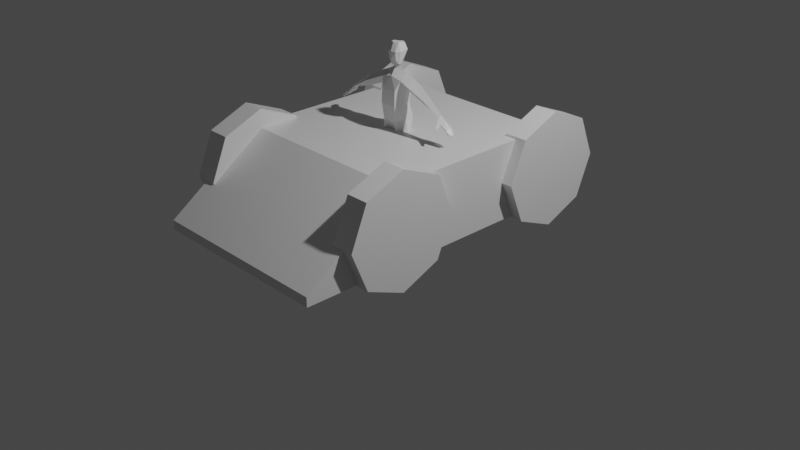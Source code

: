 # Source: vehicle_setup01.blend  (saved by Blender 2.80.75; exported with 4.5.12 LTS)
import bpy
from mathutils import Matrix  # noqa: F401  (used for matrix-valued properties, if any)

bpy.ops.wm.read_factory_settings(use_empty=True)
scene = bpy.context.scene
scene.name = 'Scene'

# ---- collections
col_collection = bpy.data.collections.new('Collection'); scene.collection.children.link(col_collection)

# ---- materials (node trees are filled in below, after node groups)
mat_material = bpy.data.materials.new('Material')
mat_material.alpha_threshold = 0.0
mat_material.use_transparent_shadow = False
mat_material.line_color = (0.0, 0.0, 0.0, 1.0)
mat_material_001 = bpy.data.materials.new('Material.001')
mat_material_001.alpha_threshold = 0.0
mat_material_001.use_transparent_shadow = False
mat_material_001.line_color = (0.0, 0.0, 0.0, 1.0)

# ---- material node trees
mat_material.use_nodes = True; mat_material.node_tree.nodes.clear()
_N = mat_material.node_tree.nodes; _L = mat_material.node_tree.links
n0 = _N.new('ShaderNodeOutputMaterial'); n0.name = 'Material Output'; n0.location = (300, 300)
n1 = _N.new('ShaderNodeBsdfPrincipled'); n1.name = 'Principled BSDF'; n1.location = (10, 300)
n1.distribution = 'GGX'
n1.subsurface_method = 'BURLEY'
n1.inputs[2].default_value = 0.4
n1.inputs[3].default_value = 1.45
n1.inputs[27].default_value = (0.0, 0.0, 0.0, 1.0)
n1.inputs[28].default_value = 1.0
_L.new(n1.outputs[0], n0.inputs[0])
n0.is_active_output = True
mat_material_001.use_nodes = True; mat_material_001.node_tree.nodes.clear()
_N = mat_material_001.node_tree.nodes; _L = mat_material_001.node_tree.links
n0 = _N.new('ShaderNodeOutputMaterial'); n0.name = 'Material Output'; n0.location = (300, 300)
n1 = _N.new('ShaderNodeBsdfPrincipled'); n1.name = 'Principled BSDF'; n1.location = (10, 300)
n1.distribution = 'GGX'
n1.subsurface_method = 'BURLEY'
n1.inputs[2].default_value = 0.4
n1.inputs[3].default_value = 1.45
n1.inputs[27].default_value = (0.0, 0.0, 0.0, 1.0)
n1.inputs[28].default_value = 1.0
_L.new(n1.outputs[0], n0.inputs[0])
n0.is_active_output = True

# ---- world
world_world = bpy.data.worlds.new('World'); scene.world = world_world
world_world.use_nodes = True; world_world.node_tree.nodes.clear()
_N = world_world.node_tree.nodes; _L = world_world.node_tree.links
n0 = _N.new('ShaderNodeOutputWorld'); n0.name = 'World Output'; n0.location = (300, 300)
n1 = _N.new('ShaderNodeBackground'); n1.name = 'Background'; n1.location = (10, 300)
n1.inputs[0].default_value = (0.05088, 0.05088, 0.05088, 1.0)
_L.new(n1.outputs[0], n0.inputs[0])
n0.is_active_output = True
world_world.color = (0.05088, 0.05088, 0.05088)
world_world.use_sun_shadow = False
world_world.sun_shadow_jitter_overblur = 0.0

# ---- cameras
cam_camera = bpy.data.cameras.new('Camera')
cam_camera.clip_end = 100.0
cam_camera.ortho_scale = 7.314

# ---- lights
light_light = bpy.data.lights.new('Light', 'POINT')
light_light.transmission_factor = 0.0
light_light.energy = 1000.0
light_light.shadow_soft_size = 0.1
light_light.shadow_maximum_resolution = 0.006
light_light.use_absolute_resolution = True

# ---- meshes
me_cube = bpy.data.meshes.new('Cube')
me_cube.from_pydata([(0.88, -1.424, 0.1757), (0.88, -1.0, -2.384e-07), (0.88, -0.5757, 0.1757), (1.12, -1.424, 0.1757), (1.12, -1.0, -2.384e-07), (1.12, -0.5757, 0.1757), (0.88, -1.6, 0.6), (0.88, -1.424, 1.024), (0.88, -1.0, 1.2), (0.88, -0.5757, 1.024), (1.12, -1.6, 0.6), (1.12, -1.424, 1.024), (1.12, -1.0, 1.2), (1.12, -0.5757, 1.024), (1.12, -1.424, 0.6), (1.12, -1.0, 0.6), (1.12, -0.5757, 0.6), (1.12, -0.4, 0.6), (0.88, -1.424, 0.6), (0.88, -1.0, 0.6), (0.88, -0.5757, 0.6), (0.88, -0.4, 0.6), (-1.12, 0.5757, 0.1757), (-1.12, 1.0, -2.384e-07), (-1.12, 1.424, 0.1757), (-0.88, 0.5757, 0.1757), (-0.88, 1.0, -2.384e-07), (-0.88, 1.424, 0.1757), (-1.12, 0.4, 0.6), (-1.12, 0.5757, 1.024), (-1.12, 1.0, 1.2), (-1.12, 1.424, 1.024), (-0.88, 0.4, 0.6), (-0.88, 0.5757, 1.024), (-0.88, 1.0, 1.2), (-0.88, 1.424, 1.024), (-0.88, 0.5757, 0.6), (-0.88, 1.0, 0.6), (-0.88, 1.424, 0.6), (-0.88, 1.6, 0.6), (-1.12, 0.5757, 0.6), (-1.12, 1.0, 0.6), (-1.12, 1.424, 0.6), (-1.12, 1.6, 0.6), (-1.12, -0.4, 0.6), (-1.12, -0.5757, 0.6), (-1.12, -1.0, 0.6), (-1.12, -1.424, 0.6), (-0.88, -0.4, 0.6), (-0.88, -0.5757, 0.6), (-0.88, -1.0, 0.6), (-0.88, -1.424, 0.6), (-0.88, -0.5757, 1.024), (-0.88, -1.0, 1.2), (-0.88, -1.424, 1.024), (-0.88, -1.6, 0.6), (-1.12, -0.5757, 1.024), (-1.12, -1.0, 1.2), (-1.12, -1.424, 1.024), (-1.12, -1.6, 0.6), (-0.88, -0.5757, 0.1757), (-0.88, -1.0, -2.384e-07), (-0.88, -1.424, 0.1757), (-1.12, -0.5757, 0.1757), (-1.12, -1.0, -2.384e-07), (-1.12, -1.424, 0.1757), (0.88, 1.6, 0.6), (0.88, 1.424, 0.6), (0.88, 1.0, 0.6), (0.88, 0.5757, 0.6), (1.12, 1.6, 0.6), (1.12, 1.424, 0.6), (1.12, 1.0, 0.6), (1.12, 0.5757, 0.6), (1.12, 1.424, 1.024), (1.12, 1.0, 1.2), (1.12, 0.5757, 1.024), (1.12, 0.4, 0.6), (0.88, 1.424, 1.024), (0.88, 1.0, 1.2), (0.88, 0.5757, 1.024), (0.88, 0.4, 0.6), (1.12, 1.424, 0.1757), (1.12, 1.0, -2.384e-07), (1.12, 0.5757, 0.1757), (0.88, 1.424, 0.1757), (0.88, 1.0, -2.384e-07), (0.88, 0.5757, 0.1757), (-1.0, -2.0, 0.2), (-1.0, -2.0, 0.3), (1.0, -2.0, 0.2), (1.0, -2.0, 0.3), (1.0, 1.0, 1.0), (1.0, 1.0, 0.2), (1.0, -1.0, 1.0), (1.0, -1.0, 0.2), (-1.0, 1.0, 1.0), (-1.0, 1.0, 0.2), (-1.0, -1.0, 1.0), (-1.0, -1.0, 0.2)], [], [(21, 2, 5, 17), (1, 0, 3, 4), (2, 1, 4, 5), (0, 6, 10, 3), (5, 4, 15, 16), (3, 10, 14), (17, 5, 16), (4, 3, 14, 15), (2, 21, 20), (0, 1, 19, 18), (1, 2, 20, 19), (6, 0, 18), (21, 17, 13, 9), (8, 12, 11, 7), (9, 13, 12, 8), (7, 11, 10, 6), (13, 16, 15, 12), (11, 14, 10), (17, 16, 13), (12, 15, 14, 11), (9, 20, 21), (7, 18, 19, 8), (8, 19, 20, 9), (6, 18, 7), (23, 22, 25, 26), (24, 23, 26, 27), (34, 37, 36, 33), (27, 26, 37, 38), (33, 36, 32), (43, 24, 27, 39), (43, 39, 35, 31), (30, 41, 42, 31), (57, 46, 45, 56), (59, 47, 58), (31, 35, 34, 30), (25, 32, 36), (31, 42, 43), (22, 28, 32, 25), (29, 40, 41, 30), (30, 34, 33, 29), (29, 33, 32, 28), (26, 25, 36, 37), (23, 24, 42, 41), (24, 43, 42), (28, 40, 29), (39, 27, 38), (35, 38, 37, 34), (22, 23, 41, 40), (39, 38, 35), (28, 22, 40), (52, 49, 50, 53), (44, 48, 52, 56), (64, 63, 45, 46), (56, 45, 44), (56, 52, 53, 57), (57, 53, 54, 58), (58, 47, 46, 57), (59, 65, 47), (53, 50, 51, 54), (58, 54, 55, 59), (48, 49, 52), (54, 51, 55), (81, 69, 80), (64, 65, 62, 61), (79, 68, 67, 78), (44, 63, 60, 48), (60, 61, 50, 49), (63, 44, 45), (65, 59, 55, 62), (48, 60, 49), (74, 71, 72, 75), (80, 69, 68, 79), (80, 76, 77, 81), (70, 71, 74), (79, 75, 76, 80), (87, 86, 68, 69), (81, 87, 69), (83, 84, 73, 72), (66, 70, 74, 78), (85, 66, 67), (70, 82, 71), (86, 85, 67, 68), (78, 74, 75, 79), (61, 62, 51, 50), (75, 72, 73, 76), (65, 64, 46, 47), (76, 73, 77), (62, 55, 51), (78, 67, 66), (63, 64, 61, 60), (82, 83, 72, 71), (98, 99, 88, 89), (99, 95, 90, 88), (84, 77, 73), (92, 96, 98, 94), (66, 85, 82, 70), (90, 91, 89, 88), (97, 93, 95, 99), (87, 81, 77, 84), (94, 98, 89, 91), (85, 86, 83, 82), (86, 87, 84, 83), (97, 96, 92, 93), (95, 94, 91, 90), (99, 98, 96, 97), (93, 92, 94, 95)])
_uv = me_cube.uv_layers.new(name='UVMap')
_uv.uv.foreach_set('vector', [0.0, 0.0, 0.0, 0.0, 0.0, 0.0, 0.0, 0.0, 0.0, 0.0, 0.0, 0.0, 0.0, 0.0, 0.0, 0.0, 0.0, 0.0, 0.0, 0.0, 0.0, 0.0, 0.0, 0.0, 0.0, 0.0, 0.0, 0.0, 0.0, 0.0, 0.0, 0.0, 0.0, 0.0, 0.0, 0.0, 0.0, 0.0, 0.0, 0.0, 0.0, 0.0, 0.0, 0.0, 0.0, 0.0, 0.0, 0.0, 0.0, 0.0, 0.0, 0.0, 0.0, 0.0, 0.0, 0.0, 0.0, 0.0, 0.0, 0.0, 0.0, 0.0, 0.0, 0.0, 0.0, 0.0, 0.0, 0.0, 0.0, 0.0, 0.0, 0.0, 0.0, 0.0, 0.0, 0.0, 0.0, 0.0, 0.0, 0.0, 0.0, 0.0, 0.0, 0.0, 0.0, 0.0, 0.0, 0.0, 0.0, 0.0, 0.0, 0.0, 0.0, 0.0, 0.0, 0.0, 0.0, 0.0, 0.0, 0.0, 0.0, 0.0, 0.0, 0.0, 0.0, 0.0, 0.0, 0.0, 0.0, 0.0, 0.0, 0.0, 0.0, 0.0, 0.0, 0.0, 0.0, 0.0, 0.0, 0.0, 0.0, 0.0, 0.0, 0.0, 0.0, 0.0, 0.0, 0.0, 0.0, 0.0, 0.0, 0.0, 0.0, 0.0, 0.0, 0.0, 0.0, 0.0, 0.0, 0.0, 0.0, 0.0, 0.0, 0.0, 0.0, 0.0, 0.0, 0.0, 0.0, 0.0, 0.0, 0.0, 0.0, 0.0, 0.0, 0.0, 0.0, 0.0, 0.0, 0.0, 0.0, 0.0, 0.0, 0.0, 0.0, 0.0, 0.0, 0.0, 0.0, 0.0, 0.0, 0.0, 0.0, 0.0, 0.0, 0.0, 0.0, 0.0, 0.0, 0.0, 0.0, 0.0, 0.0, 0.0, 0.0, 0.0, 0.0, 0.0, 0.0, 0.0, 0.0, 0.0, 0.0, 0.0, 0.0, 0.0, 0.0, 0.0, 0.0, 0.0, 0.0, 0.0, 0.0, 0.0, 0.0, 0.0, 0.0, 0.0, 0.0, 0.0, 0.0, 0.0, 0.0, 0.0, 0.0, 0.0, 0.0, 0.0, 0.0, 0.0, 0.0, 0.0, 0.0, 0.0, 0.0, 0.0, 0.0, 0.0, 0.0, 0.0, 0.0, 0.0, 0.0, 0.0, 0.0, 0.0, 0.0, 0.0, 0.0, 0.0, 0.0, 0.0, 0.0, 0.0, 0.0, 0.0, 0.0, 0.0, 0.0, 0.0, 0.0, 0.0, 0.0, 0.0, 0.0, 0.0, 0.0, 0.0, 0.0, 0.0, 0.0, 0.0, 0.0, 0.0, 0.0, 0.0, 0.0, 0.0, 0.0, 0.0, 0.0, 0.0, 0.0, 0.0, 0.0, 0.0, 0.0, 0.0, 0.0, 0.0, 0.0, 0.0, 0.0, 0.0, 0.0, 0.0, 0.0, 0.0, 0.0, 0.0, 0.0, 0.0, 0.0, 0.0, 0.0, 0.0, 0.0, 0.0, 0.0, 0.0, 0.0, 0.0, 0.0, 0.0, 0.0, 0.0, 0.0, 0.0, 0.0, 0.0, 0.0, 0.0, 0.0, 0.0, 0.0, 0.0, 0.0, 0.0, 0.0, 0.0, 0.0, 0.0, 0.0, 0.0, 0.0, 0.0, 0.0, 0.0, 0.0, 0.0, 0.0, 0.0, 0.0, 0.0, 0.0, 0.0, 0.0, 0.0, 0.0, 0.0, 0.0, 0.0, 0.0, 0.0, 0.0, 0.0, 0.0, 0.0, 0.0, 0.0, 0.0, 0.0, 0.0, 0.0, 0.0, 0.0, 0.0, 0.0, 0.0, 0.0, 0.0, 0.0, 0.0, 0.0, 0.0, 0.0, 0.0, 0.0, 0.0, 0.0, 0.0, 0.0, 0.0, 0.0, 0.0, 0.0, 0.0, 0.0, 0.0, 0.0, 0.0, 0.0, 0.0, 0.0, 0.0, 0.0, 0.0, 0.0, 0.0, 0.0, 0.0, 0.0, 0.0, 0.0, 0.0, 0.0, 0.0, 0.0, 0.0, 0.0, 0.0, 0.0, 0.0, 0.0, 0.0, 0.0, 0.0, 0.0, 0.0, 0.0, 0.0, 0.0, 0.0, 0.0, 0.0, 0.0, 0.0, 0.0, 0.0, 0.0, 0.0, 0.0, 0.0, 0.0, 0.0, 0.0, 0.0, 0.0, 0.0, 0.0, 0.0, 0.0, 0.0, 0.0, 0.0, 0.0, 0.0, 0.0, 0.0, 0.0, 0.0, 0.0, 0.0, 0.0, 0.0, 0.0, 0.0, 0.0, 0.0, 0.0, 0.0, 0.0, 0.0, 0.0, 0.0, 0.0, 0.0, 0.0, 0.0, 0.0, 0.0, 0.0, 0.0, 0.0, 0.0, 0.0, 0.0, 0.0, 0.0, 0.0, 0.0, 0.0, 0.0, 0.0, 0.0, 0.0, 0.0, 0.0, 0.0, 0.0, 0.0, 0.0, 0.0, 0.0, 0.0, 0.0, 0.0, 0.0, 0.0, 0.0, 0.0, 0.0, 0.0, 0.0, 0.0, 0.0, 0.0, 0.0, 0.0, 0.0, 0.0, 0.0, 0.0, 0.0, 0.0, 0.0, 0.0, 0.0, 0.0, 0.0, 0.0, 0.0, 0.0, 0.0, 0.0, 0.0, 0.0, 0.0, 0.0, 0.0, 0.0, 0.0, 0.0, 0.0, 0.0, 0.0, 0.0, 0.0, 0.0, 0.0, 0.0, 0.0, 0.0, 0.0, 0.0, 0.0, 0.0, 0.0, 0.0, 0.0, 0.0, 0.0, 0.0, 0.0, 0.0, 0.0, 0.0, 0.0, 0.0, 0.0, 0.0, 0.0, 0.0, 0.0, 0.0, 0.0, 0.0, 0.0, 0.0, 0.0, 0.0, 0.0, 0.0, 0.0, 0.0, 0.0, 0.0, 0.0, 0.0, 0.0, 0.0, 0.0, 0.0, 0.0, 0.0, 0.0, 0.0, 0.0, 0.0, 0.0, 0.0, 0.0, 0.0, 0.0, 0.0, 0.0, 0.0, 0.0, 0.0, 0.0, 0.0, 0.0, 0.0, 0.0, 0.0, 0.0, 0.0, 0.0, 0.0, 0.0, 0.0, 0.0, 0.0, 0.0, 0.0, 0.0, 0.0, 0.0, 0.0, 0.0, 0.0, 0.0, 0.0, 0.0, 0.0, 0.0, 0.0, 0.0, 0.0, 0.0, 0.0, 0.0, 0.0, 0.0, 0.0, 0.0, 0.0, 0.0, 0.0, 0.0, 0.0, 0.0, 0.0, 0.0, 0.0, 0.0, 0.0, 0.0, 0.0, 0.0, 0.0, 0.0, 0.0, 0.0, 0.0, 0.0, 0.0, 0.0, 0.0, 0.0, 0.0, 0.0, 0.0, 0.0, 0.0, 0.0, 0.0, 0.0, 0.0, 0.0, 0.0, 0.0, 0.0, 0.0, 0.0, 0.0, 0.375, 0.5, 0.125, 0.5, 0.125, 0.5, 0.375, 0.5, 0.375, 0.5, 0.625, 0.5, 0.625, 0.5, 0.375, 0.5, 0.0, 0.0, 0.0, 0.0, 0.0, 0.0, 0.375, 0.0, 0.625, 0.0, 0.625, 0.25, 0.375, 0.25, 0.0, 0.0, 0.0, 0.0, 0.0, 0.0, 0.0, 0.0, 0.375, 0.75, 0.625, 0.75, 0.625, 1.0, 0.375, 1.0, 0.375, 0.25, 0.625, 0.25, 0.625, 0.5, 0.375, 0.5, 0.0, 0.0, 0.0, 0.0, 0.0, 0.0, 0.0, 0.0, 0.375, 0.25, 0.625, 0.25, 0.625, 0.25, 0.375, 0.25, 0.0, 0.0, 0.0, 0.0, 0.0, 0.0, 0.0, 0.0, 0.0, 0.0, 0.0, 0.0, 0.0, 0.0, 0.0, 0.0, 0.375, 0.5, 0.625, 0.5, 0.625, 0.75, 0.375, 0.75, 0.625, 0.75, 0.875, 0.75, 0.875, 0.75, 0.625, 0.75, 0.125, 0.5, 0.375, 0.5, 0.375, 0.75, 0.125, 0.75, 0.625, 0.5, 0.875, 0.5, 0.875, 0.75, 0.625, 0.75])
me_cube.materials.append(mat_material)
me_cube.use_remesh_preserve_volume = False
me_cube.use_remesh_preserve_attributes = False
me_cube.use_mirror_vertex_groups = False
me_cube.update()
me_cube_001 = bpy.data.meshes.new('Cube.001')
me_cube_001.from_pydata([(0.12, 0.05994, 1.516), (0.01838, 0.004292, 0.96), (0.12, -0.09462, 1.513), (0.01838, -0.06999, 0.96), (0.09309, 0.04846, 1.262), (0.08825, -0.1465, 1.262), (0.12, 0.07, 1.111), (0.07365, -0.13, 1.111), (0.09853, 0.06647, 1.421), (0.08825, -0.1418, 1.421), (0.12, 0.04057, 0.948), (0.01838, 0.004292, 0.948), (0.08648, -0.13, 0.948), (0.01838, -0.06999, 0.948), (0.12, -0.01774, 1.571), (0.01838, -0.03, 0.96), (0.1282, -0.04648, 1.262), (0.3699, -0.03621, 1.338), (0.4218, -0.01819, 1.419), (0.1292, -0.03, 1.111), (0.4009, 0.02281, 1.386), (0.3999, -0.07214, 1.385), (0.01838, -0.03, 0.948), (0.1535, -0.03, 0.948), (0.1982, 0.05994, 1.483), (0.1961, -0.09462, 1.48), (0.206, -0.01774, 1.534), (0.1418, -0.03765, 1.431), (0.1641, 0.02891, 0.6533), (0.07931, -0.001833, 0.6383), (0.1361, -0.1156, 0.6484), (0.07931, -0.06478, 0.6383), (0.07931, -0.03089, 0.6383), (0.1921, -0.03089, 0.6583), (0.2228, 0.1123, 0.1493), (0.1367, 0.08152, 0.1503), (0.1944, -0.0106, 0.1496), (0.1367, 0.01858, 0.1503), (0.1367, 0.05246, 0.1503), (0.2512, 0.05246, 0.149), (0.2228, 0.1123, 0.0004067), (0.1367, 0.08152, 0.001398), (0.1944, -0.03228, 0.0007337), (0.1367, 0.01858, 0.001398), (0.1367, 0.05246, 0.001398), (0.2512, 0.05246, 7.975e-05), (0.5697, -0.03416, 1.273), (0.5977, -0.03143, 1.291), (0.5864, -0.003346, 1.274), (0.5858, -0.06237, 1.273), (0.2013, -0.1944, 0.02701), (0.1377, -0.1988, 0.02767), (0.2503, -0.1571, 0.02635), (0.2013, -0.1944, -0.008049), (0.1377, -0.1988, -0.007384), (0.2503, -0.1571, -0.008703), (0.2512, -0.03866, -0.004311), (0.1944, -0.0522, -0.003657), (0.1367, -0.07254, -0.002993), (0.2512, -0.05356, 0.07187), (0.1944, -0.05963, 0.07704), (0.1367, -0.05905, 0.06829), (0.6173, -0.03456, 1.225), (0.6429, -0.02903, 1.251), (0.6168, 0.002535, 1.244), (0.6086, -0.08924, 1.243), (0.6086, -0.08325, 1.224), (0.6173, 0.001745, 1.224), (0.6735, -0.03511, 1.186), (0.6945, -0.03071, 1.207), (0.6828, -0.07864, 1.196), (0.6733, -0.07387, 1.186), (0.6747, 0.002534, 1.188), (0.755, -0.07496, 1.142), (0.7469, -0.07165, 1.134), (0.6701, -0.02987, 1.23), (0.6497, 0.002849, 1.22), (0.6443, -0.03483, 1.204), (0.6441, -0.07496, 1.204), (0.6443, 0.00214, 1.204), (0.65, -0.08034, 1.219), (0.6241, -0.1138, 1.22), (0.6241, -0.1048, 1.204), (0.635, -0.09352, 1.2), (0.6474, -0.1041, 1.206), (0.6357, -0.1356, 1.201), (0.634, -0.1318, 1.186), (0.6502, -0.1211, 1.182), (0.6555, -0.124, 1.193), (0.6453, -0.1493, 1.182), (0.6418, -0.1468, 1.174), (0.6565, -0.1407, 1.172), (0.6584, -0.1432, 1.177), (0.06659, -0.01774, 1.597), (0.04659, -0.01774, 1.625), (0.04659, -0.01774, 1.651), (0.04659, -0.0509, 1.651), (0.05856, -0.01774, 1.694), (0.05856, -0.0509, 1.694), (0.07364, -0.01774, 1.779), (0.07364, -0.0509, 1.779), (0.04659, -0.01774, 1.863), (0.04659, -0.0509, 1.863), (0.0152, -0.08237, 1.651), (0.01311, -0.06648, 1.863), (0.05029, -0.09513, 1.779), (0.04473, -0.0849, 1.694), (0.05555, 0.05789, 1.779), (0.03916, 0.02832, 1.694), (0.03721, 0.03963, 1.847), (0.7, -0.07259, 1.167), (0.7104, -0.07684, 1.179), (0.7192, -0.03111, 1.184), (0.7194, -0.07219, 1.151), (0.7395, -0.03142, 1.163), (0.7288, -0.07603, 1.161), (0.734, -0.05694, 1.164), (0.7597, -0.05535, 1.144), (0.665, -0.0477, 1.228), (0.7158, -0.0581, 1.183), (0.694, -0.03973, 1.206), (0.7524, -0.012, 1.139), (0.7412, -0.01502, 1.129), (0.7195, -0.05629, 1.151), (0.7, -0.05636, 1.168), (0.747, -0.05506, 1.134), (0.7681, -0.03559, 1.133), (0.7008, -0.03503, 1.169), (0.7256, -0.03497, 1.148), (0.6885, -0.05717, 1.201), (0.7341, -0.05453, 1.158), (0.7651, -0.04819, 1.132), (0.7121, -0.05569, 1.179), (0.7678, -0.03653, 1.133), (0.7385, -0.03584, 1.162), (0.7173, -0.03757, 1.183), (0.7568, -0.03741, 1.126), (0.7256, -0.05388, 1.148), (0.6734, -0.05404, 1.186), (0.7007, -0.05395, 1.169), (0.7574, -0.04802, 1.126), (0.6838, 0.003164, 1.2), (0.7272, 0.000125, 1.159), (0.7223, -0.0001472, 1.153), (0.6944, 0.001674, 1.175), (0.7038, 0.002376, 1.184), (0.7063, 0.001092, 1.165), (0.7147, 0.001408, 1.174), (0.7045, -0.01084, 1.185), (0.6908, -0.01633, 1.203), (0.7151, -0.0101, 1.174), (0.7293, -0.009233, 1.159), (0.7223, -0.01112, 1.153), (0.6944, -0.0119, 1.175), (0.7063, -0.01157, 1.165), (0.7558, -0.02738, 1.143), (0.7196, -0.02754, 1.179), (0.7047, -0.03068, 1.166), (0.7332, -0.02779, 1.165), (0.7201, -0.03063, 1.154), (0.7177, -0.01429, 1.178), (0.7321, -0.01334, 1.165), (0.7558, -0.01323, 1.144), (0.6735, -0.01698, 1.188), (0.748, -0.01538, 1.135), (0.7047, -0.01565, 1.166), (0.7201, -0.01522, 1.154), (0.747, -0.02956, 1.136), (-0.12, 0.05994, 1.516), (-0.01838, 0.004292, 0.96), (-0.12, -0.09462, 1.513), (-0.01838, -0.06999, 0.96), (-0.09309, 0.04846, 1.262), (-0.08825, -0.1465, 1.262), (-0.12, 0.07, 1.111), (-0.07365, -0.13, 1.111), (-0.09853, 0.06647, 1.421), (-0.08825, -0.1418, 1.421), (-0.12, 0.04057, 0.948), (-0.01838, 0.004292, 0.948), (-0.08648, -0.13, 0.948), (-0.01838, -0.06999, 0.948), (-0.12, -0.01774, 1.571), (-0.01838, -0.03, 0.96), (-0.1282, -0.04648, 1.262), (-0.3699, -0.03621, 1.338), (-0.4218, -0.01819, 1.419), (-0.1292, -0.03, 1.111), (-0.4009, 0.02281, 1.386), (-0.3999, -0.07214, 1.385), (-0.01838, -0.03, 0.948), (-0.1535, -0.03, 0.948), (-0.1982, 0.05994, 1.483), (-0.1961, -0.09462, 1.48), (-0.206, -0.01774, 1.534), (-0.1418, -0.03765, 1.431), (-0.1641, 0.02891, 0.6533), (-0.07931, -0.001833, 0.6383), (-0.1361, -0.1156, 0.6484), (-0.07931, -0.06478, 0.6383), (-0.07931, -0.03089, 0.6383), (-0.1921, -0.03089, 0.6583), (-0.2228, 0.1123, 0.1493), (-0.1367, 0.08152, 0.1503), (-0.1944, -0.0106, 0.1496), (-0.1367, 0.01858, 0.1503), (-0.1367, 0.05246, 0.1503), (-0.2512, 0.05246, 0.149), (-0.2228, 0.1123, 0.0004067), (-0.1367, 0.08152, 0.001398), (-0.1944, -0.03228, 0.0007337), (-0.1367, 0.01858, 0.001398), (-0.1367, 0.05246, 0.001398), (-0.2512, 0.05246, 7.975e-05), (-0.5697, -0.03416, 1.273), (-0.5977, -0.03143, 1.291), (-0.5864, -0.003346, 1.274), (-0.5858, -0.06237, 1.273), (-0.2013, -0.1944, 0.02701), (-0.1377, -0.1988, 0.02767), (-0.2503, -0.1571, 0.02635), (-0.2013, -0.1944, -0.008049), (-0.1377, -0.1988, -0.007384), (-0.2503, -0.1571, -0.008703), (-0.2512, -0.03866, -0.004311), (-0.1944, -0.0522, -0.003657), (-0.1367, -0.07254, -0.002993), (-0.2512, -0.05356, 0.07187), (-0.1944, -0.05963, 0.07704), (-0.1367, -0.05905, 0.06829), (-0.6173, -0.03456, 1.225), (-0.6429, -0.02903, 1.251), (-0.6168, 0.002535, 1.244), (-0.6086, -0.08924, 1.243), (-0.6086, -0.08325, 1.224), (-0.6173, 0.001745, 1.224), (-0.6735, -0.03511, 1.186), (-0.6945, -0.03071, 1.207), (-0.6828, -0.07864, 1.196), (-0.6733, -0.07387, 1.186), (-0.6747, 0.002534, 1.188), (-0.755, -0.07496, 1.142), (-0.7469, -0.07165, 1.134), (-0.6701, -0.02987, 1.23), (-0.6497, 0.002849, 1.22), (-0.6443, -0.03483, 1.204), (-0.6441, -0.07496, 1.204), (-0.6443, 0.00214, 1.204), (-0.65, -0.08034, 1.219), (-0.6241, -0.1138, 1.22), (-0.6241, -0.1048, 1.204), (-0.635, -0.09352, 1.2), (-0.6474, -0.1041, 1.206), (-0.6357, -0.1356, 1.201), (-0.634, -0.1318, 1.186), (-0.6502, -0.1211, 1.182), (-0.6555, -0.124, 1.193), (-0.6453, -0.1493, 1.182), (-0.6418, -0.1468, 1.174), (-0.6565, -0.1407, 1.172), (-0.6584, -0.1432, 1.177), (-0.06659, -0.01774, 1.597), (-0.04659, -0.01774, 1.625), (-0.04659, -0.01774, 1.651), (-0.04659, -0.0509, 1.651), (-0.05856, -0.01774, 1.694), (-0.05856, -0.0509, 1.694), (-0.07364, -0.01774, 1.779), (-0.07364, -0.0509, 1.779), (-0.04659, -0.01774, 1.863), (-0.04659, -0.0509, 1.863), (-0.0152, -0.08237, 1.651), (-0.01311, -0.06648, 1.863), (-0.05029, -0.09513, 1.779), (-0.04473, -0.0849, 1.694), (-0.05555, 0.05789, 1.779), (-0.03916, 0.02832, 1.694), (-0.03721, 0.03963, 1.847), (-0.7, -0.07259, 1.167), (-0.7104, -0.07684, 1.179), (-0.7192, -0.03111, 1.184), (-0.7194, -0.07219, 1.151), (-0.7395, -0.03142, 1.163), (-0.7288, -0.07603, 1.161), (-0.734, -0.05694, 1.164), (-0.7597, -0.05535, 1.144), (-0.665, -0.0477, 1.228), (-0.7158, -0.0581, 1.183), (-0.694, -0.03973, 1.206), (-0.7524, -0.012, 1.139), (-0.7412, -0.01502, 1.129), (-0.7195, -0.05629, 1.151), (-0.7, -0.05636, 1.168), (-0.747, -0.05506, 1.134), (-0.7681, -0.03559, 1.133), (-0.7008, -0.03503, 1.169), (-0.7256, -0.03497, 1.148), (-0.6885, -0.05717, 1.201), (-0.7341, -0.05453, 1.158), (-0.7651, -0.04819, 1.132), (-0.7121, -0.05569, 1.179), (-0.7678, -0.03653, 1.133), (-0.7385, -0.03584, 1.162), (-0.7173, -0.03757, 1.183), (-0.7568, -0.03741, 1.126), (-0.7256, -0.05388, 1.148), (-0.6734, -0.05404, 1.186), (-0.7007, -0.05395, 1.169), (-0.7574, -0.04802, 1.126), (-0.6838, 0.003164, 1.2), (-0.7272, 0.000125, 1.159), (-0.7223, -0.0001472, 1.153), (-0.6944, 0.001674, 1.175), (-0.7038, 0.002376, 1.184), (-0.7063, 0.001092, 1.165), (-0.7147, 0.001408, 1.174), (-0.7045, -0.01084, 1.185), (-0.6908, -0.01633, 1.203), (-0.7151, -0.0101, 1.174), (-0.7293, -0.009233, 1.159), (-0.7223, -0.01112, 1.153), (-0.6944, -0.0119, 1.175), (-0.7063, -0.01157, 1.165), (-0.7558, -0.02738, 1.143), (-0.7196, -0.02754, 1.179), (-0.7047, -0.03068, 1.166), (-0.7332, -0.02779, 1.165), (-0.7201, -0.03063, 1.154), (-0.7177, -0.01429, 1.178), (-0.7321, -0.01334, 1.165), (-0.7558, -0.01323, 1.144), (-0.6735, -0.01698, 1.188), (-0.748, -0.01538, 1.135), (-0.7047, -0.01565, 1.166), (-0.7201, -0.01522, 1.154), (-0.747, -0.02956, 1.136), (0.0, 0.06278, 1.534), (0.0, 0.004292, 0.96), (0.0, -0.1003, 1.542), (0.0, -0.06999, 0.96), (0.0, -0.1465, 1.262), (0.0, 0.05352, 1.262), (0.0, 0.07, 1.111), (0.0, -0.13, 1.111), (0.0, -0.1418, 1.421), (0.0, 0.06647, 1.421), (0.0, -0.03, 0.96), (0.0, 0.03183, 1.625), (0.0, 0.03183, 1.597), (0.0, -0.06444, 1.597), (0.0, -0.05784, 1.625), (0.0, 0.03183, 1.651), (0.0, -0.06444, 1.651), (0.0, -0.09083, 1.651), (0.0, 0.04025, 1.694), (0.0, -0.1094, 1.694), (0.0, 0.08767, 1.785), (0.0, -0.1099, 1.779), (0.0, 0.05221, 1.851), (0.0, -0.07258, 1.863), (0.0, -0.01774, 1.863), (0.0, -0.0509, 1.863)], [(121, 122), (289, 290)], [(2, 14, 338), (9, 2, 338, 344), (13, 22, 32, 31), (346, 15, 3, 339), (345, 336, 0, 8), (342, 341, 4, 6), (19, 16, 5, 7), (11, 10, 28, 29), (7, 5, 340, 343), (3, 7, 343, 339), (33, 30, 36, 39), (7, 3, 13, 12), (337, 342, 6, 1), (341, 345, 8, 4), (16, 27, 9, 5), (28, 33, 39, 34), (5, 9, 344, 340), (22, 11, 29, 32), (19, 7, 12, 23), (1, 6, 10, 11), (15, 1, 11, 22), (3, 15, 22, 13), (6, 19, 23, 10), (10, 23, 33, 28), (24, 26, 18, 20), (4, 8, 27, 16), (27, 24, 20, 17), (26, 25, 21, 18), (6, 4, 16, 19), (337, 1, 15, 346), (25, 27, 17, 21), (0, 336, 14), (9, 27, 2), (8, 0, 27), (27, 0, 24), (14, 2, 25, 26), (0, 14, 26, 24), (2, 27, 25), (23, 12, 30, 33), (12, 13, 31, 30), (35, 34, 40, 41), (37, 38, 44, 43), (32, 29, 35, 38), (30, 31, 37, 36), (31, 32, 38, 37), (29, 28, 34, 35), (41, 40, 45, 44), (44, 45, 42, 43), (38, 35, 41, 44), (34, 39, 45, 40), (58, 57, 53, 54), (57, 56, 55, 53), (20, 18, 47, 48), (17, 20, 48, 46), (21, 17, 46, 49), (18, 21, 49, 47), (52, 50, 53, 55), (50, 51, 54, 53), (56, 59, 52, 55), (59, 60, 50, 52), (60, 61, 51, 50), (61, 58, 54, 51), (37, 43, 58, 61), (36, 37, 61, 60), (39, 36, 60, 59), (45, 39, 59, 56), (42, 45, 56, 57), (43, 42, 57, 58), (67, 64, 48), (48, 47, 63, 64), (62, 67, 48), (47, 49, 65, 63), (49, 66, 46), (66, 46, 62), (66, 65, 49), (149, 141, 76), (46, 48, 62), (78, 77, 138), (71, 78, 138), (75, 118, 120), (76, 79, 72, 141), (80, 78, 71, 70), (115, 113, 74, 73), (113, 123, 125, 74), (114, 134, 133, 126), (73, 74, 125, 117), (80, 65, 81, 84), (64, 67, 79, 76), (63, 118, 75), (67, 62, 77, 79), (66, 62, 77, 78), (64, 63, 75, 76), (84, 81, 85, 88), (66, 78, 83, 82), (78, 80, 84, 83), (65, 66, 82, 81), (87, 88, 92, 91), (81, 82, 86, 85), (83, 84, 88, 87), (82, 83, 87, 86), (89, 90, 91, 92), (86, 87, 91, 90), (88, 85, 89, 92), (85, 86, 90, 89), (336, 14, 93, 348), (338, 14, 93, 349), (348, 93, 94, 347), (349, 93, 94, 350), (350, 94, 95, 352), (347, 94, 95, 351), (352, 95, 96, 103), (96, 95, 97, 98), (353, 103, 106, 355), (351, 108, 354), (98, 97, 99, 100), (355, 106, 105, 357), (358, 107, 109), (100, 99, 101, 102), (357, 105, 104, 359), (354, 108, 107), (359, 104, 361), (102, 101, 360, 361), (358, 109, 360), (361, 104, 102), (107, 356, 354), (105, 106, 98, 100), (106, 103, 96, 98), (103, 353, 352), (360, 109, 101), (109, 107, 99, 101), (107, 108, 97, 99), (108, 95, 97), (95, 108, 351), (69, 120, 135, 112), (71, 138, 124, 110), (70, 71, 110, 111), (112, 135, 134, 114), (110, 124, 123, 113), (111, 110, 113, 115), (131, 140, 136, 126, 133), (117, 116, 115, 73), (116, 119, 111, 115), (119, 129, 70, 111), (129, 80, 70), (118, 80, 129), (129, 120, 118), (120, 69, 75), (118, 65, 80), (118, 63, 65), (133, 134, 130, 131), (134, 135, 132, 130), (135, 120, 129, 132), (139, 138, 68, 127), (140, 137, 128, 136), (137, 139, 127, 128), (147, 146, 143, 142), (147, 150, 151, 142), (146, 154, 152, 143), (72, 163, 153, 144), (141, 149, 148, 145), (141, 72, 144, 145), (144, 153, 154, 146), (145, 148, 150, 147), (145, 144, 146, 147), (162, 161, 158, 155), (161, 160, 156, 158), (160, 149, 69, 156), (166, 165, 157, 159), (165, 163, 68, 157), (164, 166, 159, 167), (152, 151, 150, 154), (153, 154, 150, 148), (153, 148, 149, 163), (164, 162, 155, 167), (166, 161, 162, 164), (165, 160, 161, 166), (165, 163, 149, 160), (136, 128, 114, 126), (159, 167, 155, 158), (114, 128, 127, 112), (157, 159, 158, 156), (117, 125, 123, 116), (116, 123, 124, 119), (119, 124, 138, 129), (132, 129, 138, 139), (130, 132, 139, 137), (131, 130, 137, 140), (112, 127, 68, 69), (156, 69, 68, 157), (76, 75, 149), (69, 149, 75), (68, 138, 77), (68, 77, 163), (79, 77, 163), (72, 79, 163), (152, 143, 142, 151), (105, 104, 102), (105, 102, 100), (107, 358, 356), (170, 338, 182), (177, 344, 338, 170), (181, 199, 200, 190), (346, 339, 171, 183), (345, 176, 168, 336), (342, 174, 172, 341), (187, 175, 173, 184), (179, 197, 196, 178), (175, 343, 340, 173), (171, 339, 343, 175), (201, 207, 204, 198), (175, 180, 181, 171), (337, 169, 174, 342), (341, 172, 176, 345), (184, 173, 177, 195), (196, 202, 207, 201), (173, 340, 344, 177), (190, 200, 197, 179), (187, 191, 180, 175), (169, 179, 178, 174), (183, 190, 179, 169), (171, 181, 190, 183), (174, 178, 191, 187), (178, 196, 201, 191), (192, 188, 186, 194), (172, 184, 195, 176), (195, 185, 188, 192), (194, 186, 189, 193), (174, 187, 184, 172), (337, 346, 183, 169), (193, 189, 185, 195), (168, 182, 336), (177, 170, 195), (176, 195, 168), (195, 192, 168), (182, 194, 193, 170), (168, 192, 194, 182), (170, 193, 195), (191, 201, 198, 180), (180, 198, 199, 181), (203, 209, 208, 202), (205, 211, 212, 206), (200, 206, 203, 197), (198, 204, 205, 199), (199, 205, 206, 200), (197, 203, 202, 196), (209, 212, 213, 208), (212, 211, 210, 213), (206, 212, 209, 203), (202, 208, 213, 207), (226, 222, 221, 225), (225, 221, 223, 224), (188, 216, 215, 186), (185, 214, 216, 188), (189, 217, 214, 185), (186, 215, 217, 189), (220, 223, 221, 218), (218, 221, 222, 219), (224, 223, 220, 227), (227, 220, 218, 228), (228, 218, 219, 229), (229, 219, 222, 226), (205, 229, 226, 211), (204, 228, 229, 205), (207, 227, 228, 204), (213, 224, 227, 207), (210, 225, 224, 213), (211, 226, 225, 210), (235, 216, 232), (216, 232, 231, 215), (230, 216, 235), (215, 231, 233, 217), (217, 214, 234), (234, 230, 214), (234, 217, 233), (317, 244, 309), (214, 230, 216), (246, 306, 245), (239, 306, 246), (243, 288, 286), (244, 309, 240, 247), (248, 238, 239, 246), (283, 241, 242, 281), (281, 242, 293, 291), (282, 294, 301, 302), (241, 285, 293, 242), (248, 252, 249, 233), (232, 244, 247, 235), (231, 243, 286), (235, 247, 245, 230), (234, 246, 245, 230), (232, 244, 243, 231), (252, 256, 253, 249), (234, 250, 251, 246), (246, 251, 252, 248), (233, 249, 250, 234), (255, 259, 260, 256), (249, 253, 254, 250), (251, 255, 256, 252), (250, 254, 255, 251), (257, 260, 259, 258), (254, 258, 259, 255), (256, 260, 257, 253), (253, 257, 258, 254), (336, 348, 261, 182), (338, 349, 261, 182), (348, 347, 262, 261), (349, 350, 262, 261), (350, 352, 263, 262), (347, 351, 263, 262), (352, 271, 264, 263), (264, 266, 265, 263), (353, 355, 274, 271), (351, 354, 276), (266, 268, 267, 265), (355, 357, 273, 274), (358, 277, 275), (268, 270, 269, 267), (357, 359, 272, 273), (354, 275, 276), (359, 361, 272), (270, 361, 360, 269), (358, 360, 277), (361, 270, 272), (275, 354, 356), (273, 268, 266, 274), (274, 266, 264, 271), (271, 352, 353), (360, 269, 277), (277, 269, 267, 275), (275, 267, 265, 276), (276, 265, 263), (263, 351, 276), (237, 280, 303, 288), (239, 278, 292, 306), (238, 279, 278, 239), (280, 282, 302, 303), (278, 281, 291, 292), (279, 283, 281, 278), (299, 301, 294, 304, 308), (285, 241, 283, 284), (284, 283, 279, 287), (287, 279, 238, 297), (297, 238, 248), (286, 297, 248), (297, 286, 288), (288, 243, 237), (286, 248, 233), (286, 233, 231), (301, 299, 298, 302), (302, 298, 300, 303), (303, 300, 297, 288), (307, 295, 236, 306), (308, 304, 296, 305), (305, 296, 295, 307), (315, 310, 311, 314), (315, 310, 319, 318), (314, 311, 320, 322), (240, 312, 321, 331), (309, 313, 316, 317), (309, 313, 312, 240), (312, 314, 322, 321), (313, 315, 318, 316), (313, 315, 314, 312), (330, 323, 326, 329), (329, 326, 324, 328), (328, 324, 237, 317), (334, 327, 325, 333), (333, 325, 236, 331), (332, 335, 327, 334), (320, 322, 318, 319), (321, 316, 318, 322), (321, 331, 317, 316), (332, 335, 323, 330), (334, 332, 330, 329), (333, 334, 329, 328), (333, 328, 317, 331), (304, 294, 282, 296), (327, 326, 323, 335), (282, 280, 295, 296), (325, 324, 326, 327), (285, 284, 291, 293), (284, 287, 292, 291), (287, 297, 306, 292), (300, 307, 306, 297), (298, 305, 307, 300), (299, 308, 305, 298), (280, 237, 236, 295), (324, 325, 236, 237), (244, 317, 243), (237, 243, 317), (236, 245, 306), (236, 331, 245), (247, 331, 245), (240, 331, 247), (320, 319, 310, 311), (273, 270, 272), (273, 268, 270), (275, 356, 358)])
_uv = me_cube_001.uv_layers.new(name='UVMap')
_uv.uv.foreach_set('vector', [0.375, 0.25, 0.375, 0.125, 0.0, 0.0, 0.5608, 0.25, 0.625, 0.25, 0.625, 0.5, 0.5608, 0.5, 0.625, 1.0, 0.625, 0.875, 0.625, 0.875, 0.625, 1.0, 0.375, 0.875, 0.625, 0.875, 0.625, 1.0, 0.375, 1.0, 0.8108, 0.5, 0.875, 0.5, 0.875, 0.75, 0.8108, 0.75, 0.6858, 0.5, 0.7467, 0.5, 0.7467, 0.75, 0.6858, 0.75, 0.1858, 0.625, 0.2467, 0.625, 0.2467, 0.75, 0.1858, 0.75, 0.625, 0.75, 0.6858, 0.75, 0.6858, 0.75, 0.625, 0.75, 0.4358, 0.25, 0.4967, 0.25, 0.4967, 0.5, 0.4358, 0.5, 0.375, 0.25, 0.4358, 0.25, 0.4358, 0.5, 0.375, 0.5, 0.1858, 0.625, 0.1858, 0.75, 0.1858, 0.75, 0.1858, 0.625, 0.4358, 0.25, 0.375, 0.25, 0.375, 0.25, 0.4358, 0.25, 0.625, 0.5, 0.6858, 0.5, 0.6858, 0.75, 0.625, 0.75, 0.7467, 0.5, 0.8108, 0.5, 0.8108, 0.75, 0.7467, 0.75, 0.2467, 0.625, 0.3108, 0.625, 0.3108, 0.75, 0.2467, 0.75, 0.1858, 0.5, 0.1858, 0.625, 0.1858, 0.625, 0.1858, 0.5, 0.4967, 0.25, 0.5608, 0.25, 0.5608, 0.5, 0.4967, 0.5, 0.625, 0.875, 0.625, 0.75, 0.625, 0.75, 0.625, 0.875, 0.1858, 0.625, 0.1858, 0.75, 0.1858, 0.75, 0.1858, 0.625, 0.625, 0.75, 0.6858, 0.75, 0.6858, 0.75, 0.625, 0.75, 0.625, 0.875, 0.625, 0.75, 0.625, 0.75, 0.625, 0.875, 0.625, 1.0, 0.625, 0.875, 0.625, 0.875, 0.625, 1.0, 0.1858, 0.5, 0.1858, 0.625, 0.1858, 0.625, 0.1858, 0.5, 0.1858, 0.5, 0.1858, 0.625, 0.1858, 0.625, 0.1858, 0.5, 0.375, 0.0, 0.375, 0.125, 0.375, 0.125, 0.375, 0.0, 0.2467, 0.5, 0.3108, 0.5, 0.3108, 0.625, 0.2467, 0.625, 0.3108, 0.625, 0.875, 0.75, 0.875, 0.75, 0.3108, 0.625, 0.375, 0.125, 0.375, 0.25, 0.375, 0.25, 0.375, 0.125, 0.1858, 0.5, 0.2467, 0.5, 0.2467, 0.625, 0.1858, 0.625, 0.375, 0.75, 0.625, 0.75, 0.625, 0.875, 0.375, 0.875, 0.625, 0.25, 0.3108, 0.625, 0.3108, 0.625, 0.625, 0.25, 0.375, 0.0, 0.0, 0.0, 0.375, 0.125, 0.3108, 0.75, 0.3108, 0.625, 0.625, 0.25, 0.3108, 0.5, 0.875, 0.75, 0.3108, 0.625, 0.3108, 0.625, 0.875, 0.75, 0.875, 0.75, 0.375, 0.125, 0.375, 0.25, 0.375, 0.25, 0.375, 0.125, 0.375, 0.0, 0.375, 0.125, 0.375, 0.125, 0.375, 0.0, 0.625, 0.25, 0.3108, 0.625, 0.625, 0.25, 0.1858, 0.625, 0.1858, 0.75, 0.1858, 0.75, 0.1858, 0.625, 0.4358, 0.25, 0.375, 0.25, 0.375, 0.25, 0.4358, 0.25, 0.625, 0.75, 0.6858, 0.75, 0.6858, 0.75, 0.625, 0.75, 0.625, 1.0, 0.625, 0.875, 0.625, 0.875, 0.625, 1.0, 0.625, 0.875, 0.625, 0.75, 0.625, 0.75, 0.625, 0.875, 0.4358, 0.25, 0.375, 0.25, 0.375, 0.25, 0.4358, 0.25, 0.625, 1.0, 0.625, 0.875, 0.625, 0.875, 0.625, 1.0, 0.625, 0.75, 0.6858, 0.75, 0.6858, 0.75, 0.625, 0.75, 0.125, 0.5, 0.1858, 0.5, 0.1858, 0.625, 0.125, 0.625, 0.125, 0.625, 0.1858, 0.625, 0.1858, 0.75, 0.125, 0.75, 0.625, 0.875, 0.625, 0.75, 0.625, 0.75, 0.625, 0.875, 0.1858, 0.5, 0.1858, 0.625, 0.1858, 0.625, 0.1858, 0.5, 0.125, 0.75, 0.1858, 0.75, 0.1858, 0.75, 0.125, 0.75, 0.1858, 0.75, 0.1858, 0.625, 0.1858, 0.625, 0.1858, 0.75, 0.375, 0.0, 0.375, 0.125, 0.375, 0.125, 0.375, 0.0, 0.3108, 0.625, 0.875, 0.75, 0.875, 0.75, 0.3108, 0.625, 0.625, 0.25, 0.3108, 0.625, 0.3108, 0.625, 0.625, 0.25, 0.375, 0.125, 0.375, 0.25, 0.375, 0.25, 0.375, 0.125, 0.1858, 0.625, 0.1858, 0.75, 0.1858, 0.75, 0.1858, 0.625, 0.4358, 0.25, 0.375, 0.25, 0.375, 0.25, 0.4358, 0.25, 0.1858, 0.625, 0.1858, 0.625, 0.1858, 0.625, 0.1858, 0.625, 0.1858, 0.625, 0.1858, 0.75, 0.1858, 0.75, 0.1858, 0.625, 0.4358, 0.25, 0.375, 0.25, 0.375, 0.25, 0.4358, 0.25, 0.625, 1.0, 0.625, 1.0, 0.625, 1.0, 0.625, 1.0, 0.625, 1.0, 0.625, 1.0, 0.625, 1.0, 0.625, 1.0, 0.4358, 0.25, 0.375, 0.25, 0.375, 0.25, 0.4358, 0.25, 0.1858, 0.625, 0.1858, 0.75, 0.1858, 0.75, 0.1858, 0.625, 0.1858, 0.625, 0.1858, 0.625, 0.1858, 0.625, 0.1858, 0.625, 0.1858, 0.75, 0.1858, 0.625, 0.1858, 0.625, 0.1858, 0.75, 0.125, 0.75, 0.1858, 0.75, 0.1858, 0.75, 0.125, 0.75, 0.0, 0.0, 0.0, 0.0, 0.0, 0.0, 0.375, 0.0, 0.375, 0.125, 0.375, 0.125, 0.375, 0.0, 0.0, 0.0, 0.0, 0.0, 0.0, 0.0, 0.375, 0.125, 0.375, 0.25, 0.375, 0.25, 0.375, 0.125, 0.0, 0.0, 0.0, 0.0, 0.0, 0.0, 0.0, 0.0, 0.0, 0.0, 0.0, 0.0, 0.0, 0.0, 0.0, 0.0, 0.0, 0.0, 0.375, 0.07195, 0.0, 0.0, 0.0, 0.0, 0.0, 0.0, 0.0, 0.0, 0.0, 0.0, 0.0, 0.0, 0.0, 0.0, 0.0, 0.0, 0.0, 0.0, 0.0, 0.0, 0.0, 0.0, 0.375, 0.125, 0.375, 0.1692, 0.375, 0.1502, 0.0, 0.0, 0.0, 0.0, 0.0, 0.0, 0.0, 0.0, 0.0, 0.0, 0.0, 0.0, 0.0, 0.0, 0.0, 0.0, 0.0, 0.0, 0.0, 0.0, 0.0, 0.0, 0.0, 0.0, 0.0, 0.0, 0.0, 0.0, 0.0, 0.0, 0.0, 0.0, 0.375, 0.125, 0.375, 0.1381, 0.375, 0.1299, 0.375, 0.125, 0.0, 0.0, 0.0, 0.0, 0.0, 0.0, 0.1806, 0.06021, 0.375, 0.25, 0.375, 0.25, 0.375, 0.25, 0.375, 0.25, 0.0, 0.0, 0.0, 0.0, 0.0, 0.0, 0.0, 0.0, 0.375, 0.125, 0.375, 0.1692, 0.375, 0.125, 0.0, 0.0, 0.0, 0.0, 0.0, 0.0, 0.0, 0.0, 0.0, 0.0, 0.0, 0.0, 0.0, 0.0, 0.0, 0.0, 0.375, 0.0, 0.375, 0.125, 0.375, 0.125, 0.375, 0.0, 0.375, 0.25, 0.375, 0.25, 0.375, 0.25, 0.375, 0.25, 0.0, 0.0, 0.0, 0.0, 0.0, 0.0, 0.0, 0.0, 0.0, 0.0, 0.0, 0.0, 0.0, 0.0, 0.0, 0.0, 0.0, 0.0, 0.0, 0.0, 0.0, 0.0, 0.0, 0.0, 0.0, 0.0, 0.0, 0.0, 0.0, 0.0, 0.0, 0.0, 0.0, 0.0, 0.0, 0.0, 0.0, 0.0, 0.0, 0.0, 0.0, 0.0, 0.0, 0.0, 0.0, 0.0, 0.0, 0.0, 0.0, 0.0, 0.0, 0.0, 0.0, 0.0, 0.0, 0.0, 0.0, 0.0, 0.0, 0.0, 0.0, 0.0, 0.0, 0.0, 0.0, 0.0, 0.0, 0.0, 0.0, 0.0, 0.0, 0.0, 0.375, 0.25, 0.375, 0.25, 0.375, 0.25, 0.375, 0.25, 0.0, 0.0, 0.0, 0.0, 0.0, 0.0, 0.0, 0.0, 0.0, 0.0, 0.0, 0.0, 0.0, 0.0, 0.0, 0.0, 0.0, 0.0, 0.0, 0.0, 0.0, 0.0, 0.0, 0.0, 0.0, 0.0, 0.0, 0.0, 0.0, 0.0, 0.0, 0.0, 0.0, 0.0, 0.0, 0.0, 0.0, 0.0, 0.0, 0.0, 0.0, 0.0, 0.0, 0.0, 0.0, 0.0, 0.0, 0.0, 0.0, 0.0, 0.0, 0.0, 0.0, 0.0, 0.0, 0.0, 0.0, 0.0, 0.0, 0.0, 0.0, 0.0, 0.0, 0.0, 0.0, 0.0, 0.0, 0.0, 0.0, 0.0, 0.0, 0.0, 0.0, 0.0, 0.0, 0.0, 0.0, 0.0, 0.0, 0.0, 0.0, 0.0, 0.0, 0.0, 0.0, 0.0, 0.0, 0.0, 0.0, 0.0, 0.0, 0.0, 0.0, 0.0, 0.0, 0.0, 0.0, 0.0, 0.0, 0.0, 0.0, 0.0, 0.0, 0.0, 0.0, 0.0, 0.0, 0.0, 0.0, 0.0, 0.0, 0.0, 0.0, 0.0, 0.0, 0.0, 0.0, 0.0, 0.0, 0.0, 0.0, 0.0, 0.0, 0.0, 0.0, 0.0, 0.0, 0.0, 0.0, 0.0, 0.0, 0.0, 0.0, 0.0, 0.0, 0.0, 0.0, 0.0, 0.0, 0.0, 0.0, 0.0, 0.0, 0.0, 0.0, 0.0, 0.0, 0.0, 0.0, 0.0, 0.0, 0.0, 0.0, 0.0, 0.0, 0.0, 0.0, 0.0, 0.0, 0.0, 0.0, 0.0, 0.0, 0.0, 0.0, 0.0, 0.0, 0.0, 0.0, 0.0, 0.0, 0.0, 0.0, 0.0, 0.0, 0.0, 0.0, 0.0, 0.0, 0.0, 0.0, 0.0, 0.0, 0.0, 0.0, 0.0, 0.0, 0.0, 0.0, 0.0, 0.0, 0.0, 0.0, 0.0, 0.0, 0.0, 0.0, 0.0, 0.0, 0.0, 0.0, 0.0, 0.0, 0.0, 0.0, 0.0, 0.0, 0.0, 0.0, 0.0, 0.0, 0.0, 0.0, 0.0, 0.0, 0.0, 0.0, 0.0, 0.375, 0.125, 0.375, 0.1502, 0.375, 0.1436, 0.375, 0.125, 0.0, 0.0, 0.0, 0.0, 0.0, 0.0, 0.0, 0.0, 0.0, 0.0, 0.0, 0.0, 0.0, 0.0, 0.0, 0.0, 0.375, 0.125, 0.375, 0.1436, 0.375, 0.1381, 0.375, 0.125, 0.0, 0.0, 0.0, 0.0, 0.0, 0.0, 0.0, 0.0, 0.0, 0.0, 0.0, 0.0, 0.0, 0.0, 0.0, 0.0, 0.1806, 0.06021, 0.0, 0.0, 0.0, 0.0, 0.375, 0.125, 0.3604, 0.1201, 0.375, 0.1898, 0.375, 0.1934, 0.375, 0.25, 0.375, 0.25, 0.375, 0.1934, 0.375, 0.1959, 0.375, 0.25, 0.375, 0.25, 0.375, 0.1959, 0.375, 0.1989, 0.375, 0.25, 0.375, 0.25, 0.375, 0.1989, 0.375, 0.25, 0.375, 0.25, 0.375, 0.1692, 0.375, 0.25, 0.375, 0.1989, 0.375, 0.1989, 0.375, 0.1502, 0.375, 0.1692, 0.375, 0.1502, 0.375, 0.125, 0.375, 0.125, 0.375, 0.1692, 0.375, 0.25, 0.375, 0.25, 0.375, 0.1692, 0.375, 0.125, 0.375, 0.25, 0.375, 0.1299, 0.375, 0.1381, 0.375, 0.1934, 0.375, 0.1898, 0.375, 0.1381, 0.375, 0.1436, 0.375, 0.1959, 0.375, 0.1934, 0.375, 0.1436, 0.375, 0.1502, 0.375, 0.1989, 0.375, 0.1959, 0.0, 0.0, 0.0, 0.0, 0.0, 0.0, 0.0, 0.0, 0.0, 0.0, 0.0, 0.0, 0.0, 0.0, 0.0, 0.0, 0.0, 0.0, 0.0, 0.0, 0.0, 0.0, 0.0, 0.0, 0.0, 0.0, 0.0, 0.0, 0.0, 0.0, 0.0, 0.0, 0.375, 0.0, 0.375, 0.05387, 0.375, 0.04353, 0.375, 0.0, 0.0, 0.0, 0.0, 0.0, 0.0, 0.0, 0.0, 0.0, 0.0, 0.0, 0.0, 0.0, 0.0, 0.0, 0.0, 0.0, 0.375, 0.0, 0.375, 0.07195, 0.375, 0.06167, 0.375, 0.0, 0.0, 0.0, 0.0, 0.0, 0.0, 0.0, 0.0, 0.0, 0.0, 0.0, 0.0, 0.0, 0.0, 0.0, 0.0, 0.0, 0.375, 0.0, 0.375, 0.06167, 0.375, 0.05387, 0.375, 0.0, 0.0, 0.0, 0.0, 0.0, 0.0, 0.0, 0.0, 0.0, 0.375, 0.04353, 0.375, 0.05387, 0.375, 0.125, 0.375, 0.125, 0.375, 0.05387, 0.375, 0.06167, 0.375, 0.125, 0.375, 0.125, 0.375, 0.06167, 0.375, 0.07195, 0.375, 0.125, 0.375, 0.125, 0.0, 0.0, 0.0, 0.0, 0.0, 0.0, 0.0, 0.0, 0.0, 0.0, 0.0, 0.0, 0.0, 0.0, 0.0, 0.0, 0.0, 0.0, 0.0, 0.0, 0.0, 0.0, 0.0, 0.0, 0.0, 0.0, 0.375, 0.04353, 0.375, 0.05387, 0.0, 0.0, 0.0, 0.0, 0.0, 0.0, 0.375, 0.05387, 0.375, 0.06167, 0.0, 0.0, 0.375, 0.06167, 0.375, 0.07195, 0.0, 0.0, 0.0, 0.0, 0.375, 0.04353, 0.375, 0.125, 0.0, 0.0, 0.0, 0.0, 0.375, 0.05387, 0.375, 0.04353, 0.0, 0.0, 0.0, 0.0, 0.375, 0.06167, 0.375, 0.05387, 0.0, 0.0, 0.0, 0.0, 0.0, 0.0, 0.375, 0.07195, 0.375, 0.06167, 0.0, 0.0, 0.0, 0.0, 0.375, 0.125, 0.375, 0.125, 0.0, 0.0, 0.0, 0.0, 0.375, 0.125, 0.375, 0.125, 0.375, 0.125, 0.0, 0.0, 0.0, 0.0, 0.375, 0.125, 0.0, 0.0, 0.0, 0.0, 0.375, 0.125, 0.375, 0.125, 0.1806, 0.06021, 0.0, 0.0, 0.0, 0.0, 0.375, 0.1934, 0.375, 0.1934, 0.0, 0.0, 0.0, 0.0, 0.375, 0.1959, 0.375, 0.1959, 0.0, 0.0, 0.0, 0.0, 0.375, 0.1989, 0.375, 0.1959, 0.375, 0.1989, 0.0, 0.0, 0.0, 0.0, 0.375, 0.1934, 0.375, 0.1959, 0.0, 0.0, 0.0, 0.0, 0.1806, 0.06021, 0.375, 0.1934, 0.0, 0.0, 0.0, 0.0, 0.375, 0.125, 0.0, 0.0, 0.0, 0.0, 0.375, 0.125, 0.375, 0.125, 0.375, 0.125, 0.0, 0.0, 0.0, 0.0, 0.0, 0.0, 0.375, 0.125, 0.375, 0.07195, 0.375, 0.125, 0.375, 0.07195, 0.375, 0.125, 0.0, 0.0, 0.0, 0.0, 0.0, 0.0, 0.0, 0.0, 0.0, 0.0, 0.0, 0.0, 0.0, 0.0, 0.0, 0.0, 0.0, 0.0, 0.0, 0.0, 0.0, 0.0, 0.0, 0.0, 0.0, 0.0, 0.0, 0.0, 0.0, 0.0, 0.375, 0.04353, 0.0, 0.0, 0.0, 0.0, 0.0, 0.0, 0.0, 0.0, 0.0, 0.0, 0.0, 0.0, 0.0, 0.0, 0.0, 0.0, 0.0, 0.0, 0.375, 0.25, 0.0, 0.0, 0.375, 0.125, 0.5608, 0.25, 0.5608, 0.5, 0.625, 0.5, 0.625, 0.25, 0.625, 1.0, 0.625, 1.0, 0.625, 0.875, 0.625, 0.875, 0.375, 0.875, 0.375, 1.0, 0.625, 1.0, 0.625, 0.875, 0.8108, 0.5, 0.8108, 0.75, 0.875, 0.75, 0.875, 0.5, 0.6858, 0.5, 0.6858, 0.75, 0.7467, 0.75, 0.7467, 0.5, 0.1858, 0.625, 0.1858, 0.75, 0.2467, 0.75, 0.2467, 0.625, 0.625, 0.75, 0.625, 0.75, 0.6858, 0.75, 0.6858, 0.75, 0.4358, 0.25, 0.4358, 0.5, 0.4967, 0.5, 0.4967, 0.25, 0.375, 0.25, 0.375, 0.5, 0.4358, 0.5, 0.4358, 0.25, 0.1858, 0.625, 0.1858, 0.625, 0.1858, 0.75, 0.1858, 0.75, 0.4358, 0.25, 0.4358, 0.25, 0.375, 0.25, 0.375, 0.25, 0.625, 0.5, 0.625, 0.75, 0.6858, 0.75, 0.6858, 0.5, 0.7467, 0.5, 0.7467, 0.75, 0.8108, 0.75, 0.8108, 0.5, 0.2467, 0.625, 0.2467, 0.75, 0.3108, 0.75, 0.3108, 0.625, 0.1858, 0.5, 0.1858, 0.5, 0.1858, 0.625, 0.1858, 0.625, 0.4967, 0.25, 0.4967, 0.5, 0.5608, 0.5, 0.5608, 0.25, 0.625, 0.875, 0.625, 0.875, 0.625, 0.75, 0.625, 0.75, 0.1858, 0.625, 0.1858, 0.625, 0.1858, 0.75, 0.1858, 0.75, 0.625, 0.75, 0.625, 0.75, 0.6858, 0.75, 0.6858, 0.75, 0.625, 0.875, 0.625, 0.875, 0.625, 0.75, 0.625, 0.75, 0.625, 1.0, 0.625, 1.0, 0.625, 0.875, 0.625, 0.875, 0.1858, 0.5, 0.1858, 0.5, 0.1858, 0.625, 0.1858, 0.625, 0.1858, 0.5, 0.1858, 0.5, 0.1858, 0.625, 0.1858, 0.625, 0.375, 0.0, 0.375, 0.0, 0.375, 0.125, 0.375, 0.125, 0.2467, 0.5, 0.2467, 0.625, 0.3108, 0.625, 0.3108, 0.5, 0.3108, 0.625, 0.3108, 0.625, 0.875, 0.75, 0.875, 0.75, 0.375, 0.125, 0.375, 0.125, 0.375, 0.25, 0.375, 0.25, 0.1858, 0.5, 0.1858, 0.625, 0.2467, 0.625, 0.2467, 0.5, 0.375, 0.75, 0.375, 0.875, 0.625, 0.875, 0.625, 0.75, 0.625, 0.25, 0.625, 0.25, 0.3108, 0.625, 0.3108, 0.625, 0.375, 0.0, 0.375, 0.125, 0.0, 0.0, 0.3108, 0.75, 0.625, 0.25, 0.3108, 0.625, 0.3108, 0.5, 0.3108, 0.625, 0.875, 0.75, 0.3108, 0.625, 0.875, 0.75, 0.875, 0.75, 0.375, 0.125, 0.375, 0.125, 0.375, 0.25, 0.375, 0.25, 0.375, 0.0, 0.375, 0.0, 0.375, 0.125, 0.375, 0.125, 0.625, 0.25, 0.625, 0.25, 0.3108, 0.625, 0.1858, 0.625, 0.1858, 0.625, 0.1858, 0.75, 0.1858, 0.75, 0.4358, 0.25, 0.4358, 0.25, 0.375, 0.25, 0.375, 0.25, 0.625, 0.75, 0.625, 0.75, 0.6858, 0.75, 0.6858, 0.75, 0.625, 1.0, 0.625, 1.0, 0.625, 0.875, 0.625, 0.875, 0.625, 0.875, 0.625, 0.875, 0.625, 0.75, 0.625, 0.75, 0.4358, 0.25, 0.4358, 0.25, 0.375, 0.25, 0.375, 0.25, 0.625, 1.0, 0.625, 1.0, 0.625, 0.875, 0.625, 0.875, 0.625, 0.75, 0.625, 0.75, 0.6858, 0.75, 0.6858, 0.75, 0.125, 0.5, 0.125, 0.625, 0.1858, 0.625, 0.1858, 0.5, 0.125, 0.625, 0.125, 0.75, 0.1858, 0.75, 0.1858, 0.625, 0.625, 0.875, 0.625, 0.875, 0.625, 0.75, 0.625, 0.75, 0.1858, 0.5, 0.1858, 0.5, 0.1858, 0.625, 0.1858, 0.625, 0.125, 0.75, 0.125, 0.75, 0.1858, 0.75, 0.1858, 0.75, 0.1858, 0.75, 0.1858, 0.75, 0.1858, 0.625, 0.1858, 0.625, 0.375, 0.0, 0.375, 0.0, 0.375, 0.125, 0.375, 0.125, 0.3108, 0.625, 0.3108, 0.625, 0.875, 0.75, 0.875, 0.75, 0.625, 0.25, 0.625, 0.25, 0.3108, 0.625, 0.3108, 0.625, 0.375, 0.125, 0.375, 0.125, 0.375, 0.25, 0.375, 0.25, 0.1858, 0.625, 0.1858, 0.625, 0.1858, 0.75, 0.1858, 0.75, 0.4358, 0.25, 0.4358, 0.25, 0.375, 0.25, 0.375, 0.25, 0.1858, 0.625, 0.1858, 0.625, 0.1858, 0.625, 0.1858, 0.625, 0.1858, 0.625, 0.1858, 0.625, 0.1858, 0.75, 0.1858, 0.75, 0.4358, 0.25, 0.4358, 0.25, 0.375, 0.25, 0.375, 0.25, 0.625, 1.0, 0.625, 1.0, 0.625, 1.0, 0.625, 1.0, 0.625, 1.0, 0.625, 1.0, 0.625, 1.0, 0.625, 1.0, 0.4358, 0.25, 0.4358, 0.25, 0.375, 0.25, 0.375, 0.25, 0.1858, 0.625, 0.1858, 0.625, 0.1858, 0.75, 0.1858, 0.75, 0.1858, 0.625, 0.1858, 0.625, 0.1858, 0.625, 0.1858, 0.625, 0.1858, 0.75, 0.1858, 0.75, 0.1858, 0.625, 0.1858, 0.625, 0.125, 0.75, 0.125, 0.75, 0.1858, 0.75, 0.1858, 0.75, 0.0, 0.0, 0.0, 0.0, 0.0, 0.0, 0.375, 0.0, 0.375, 0.0, 0.375, 0.125, 0.375, 0.125, 0.0, 0.0, 0.0, 0.0, 0.0, 0.0, 0.375, 0.125, 0.375, 0.125, 0.375, 0.25, 0.375, 0.25, 0.0, 0.0, 0.0, 0.0, 0.0, 0.0, 0.0, 0.0, 0.0, 0.0, 0.0, 0.0, 0.0, 0.0, 0.0, 0.0, 0.0, 0.0, 0.375, 0.07195, 0.0, 0.0, 0.0, 0.0, 0.0, 0.0, 0.0, 0.0, 0.0, 0.0, 0.0, 0.0, 0.0, 0.0, 0.0, 0.0, 0.0, 0.0, 0.0, 0.0, 0.0, 0.0, 0.375, 0.125, 0.375, 0.1502, 0.375, 0.1692, 0.0, 0.0, 0.0, 0.0, 0.0, 0.0, 0.0, 0.0, 0.0, 0.0, 0.0, 0.0, 0.0, 0.0, 0.0, 0.0, 0.0, 0.0, 0.0, 0.0, 0.0, 0.0, 0.0, 0.0, 0.0, 0.0, 0.0, 0.0, 0.0, 0.0, 0.0, 0.0, 0.375, 0.125, 0.375, 0.125, 0.375, 0.1299, 0.375, 0.1381, 0.0, 0.0, 0.1806, 0.06021, 0.0, 0.0, 0.0, 0.0, 0.375, 0.25, 0.375, 0.25, 0.375, 0.25, 0.375, 0.25, 0.0, 0.0, 0.0, 0.0, 0.0, 0.0, 0.0, 0.0, 0.375, 0.125, 0.375, 0.125, 0.375, 0.1692, 0.0, 0.0, 0.0, 0.0, 0.0, 0.0, 0.0, 0.0, 0.0, 0.0, 0.0, 0.0, 0.0, 0.0, 0.0, 0.0, 0.375, 0.0, 0.375, 0.0, 0.375, 0.125, 0.375, 0.125, 0.375, 0.25, 0.375, 0.25, 0.375, 0.25, 0.375, 0.25, 0.0, 0.0, 0.0, 0.0, 0.0, 0.0, 0.0, 0.0, 0.0, 0.0, 0.0, 0.0, 0.0, 0.0, 0.0, 0.0, 0.0, 0.0, 0.0, 0.0, 0.0, 0.0, 0.0, 0.0, 0.0, 0.0, 0.0, 0.0, 0.0, 0.0, 0.0, 0.0, 0.0, 0.0, 0.0, 0.0, 0.0, 0.0, 0.0, 0.0, 0.0, 0.0, 0.0, 0.0, 0.0, 0.0, 0.0, 0.0, 0.0, 0.0, 0.0, 0.0, 0.0, 0.0, 0.0, 0.0, 0.0, 0.0, 0.0, 0.0, 0.0, 0.0, 0.0, 0.0, 0.0, 0.0, 0.0, 0.0, 0.0, 0.0, 0.0, 0.0, 0.375, 0.25, 0.375, 0.25, 0.375, 0.25, 0.375, 0.25, 0.0, 0.0, 0.0, 0.0, 0.0, 0.0, 0.0, 0.0, 0.0, 0.0, 0.0, 0.0, 0.0, 0.0, 0.0, 0.0, 0.0, 0.0, 0.0, 0.0, 0.0, 0.0, 0.0, 0.0, 0.0, 0.0, 0.0, 0.0, 0.0, 0.0, 0.0, 0.0, 0.0, 0.0, 0.0, 0.0, 0.0, 0.0, 0.0, 0.0, 0.0, 0.0, 0.0, 0.0, 0.0, 0.0, 0.0, 0.0, 0.0, 0.0, 0.0, 0.0, 0.0, 0.0, 0.0, 0.0, 0.0, 0.0, 0.0, 0.0, 0.0, 0.0, 0.0, 0.0, 0.0, 0.0, 0.0, 0.0, 0.0, 0.0, 0.0, 0.0, 0.0, 0.0, 0.0, 0.0, 0.0, 0.0, 0.0, 0.0, 0.0, 0.0, 0.0, 0.0, 0.0, 0.0, 0.0, 0.0, 0.0, 0.0, 0.0, 0.0, 0.0, 0.0, 0.0, 0.0, 0.0, 0.0, 0.0, 0.0, 0.0, 0.0, 0.0, 0.0, 0.0, 0.0, 0.0, 0.0, 0.0, 0.0, 0.0, 0.0, 0.0, 0.0, 0.0, 0.0, 0.0, 0.0, 0.0, 0.0, 0.0, 0.0, 0.0, 0.0, 0.0, 0.0, 0.0, 0.0, 0.0, 0.0, 0.0, 0.0, 0.0, 0.0, 0.0, 0.0, 0.0, 0.0, 0.0, 0.0, 0.0, 0.0, 0.0, 0.0, 0.0, 0.0, 0.0, 0.0, 0.0, 0.0, 0.0, 0.0, 0.0, 0.0, 0.0, 0.0, 0.0, 0.0, 0.0, 0.0, 0.0, 0.0, 0.0, 0.0, 0.0, 0.0, 0.0, 0.0, 0.0, 0.0, 0.0, 0.0, 0.0, 0.0, 0.0, 0.0, 0.0, 0.0, 0.0, 0.0, 0.0, 0.0, 0.0, 0.0, 0.0, 0.0, 0.0, 0.0, 0.0, 0.0, 0.0, 0.0, 0.0, 0.0, 0.0, 0.0, 0.0, 0.0, 0.0, 0.0, 0.0, 0.0, 0.0, 0.0, 0.0, 0.0, 0.0, 0.0, 0.0, 0.0, 0.0, 0.0, 0.0, 0.0, 0.0, 0.0, 0.0, 0.0, 0.375, 0.125, 0.375, 0.125, 0.375, 0.1436, 0.375, 0.1502, 0.0, 0.0, 0.0, 0.0, 0.0, 0.0, 0.0, 0.0, 0.0, 0.0, 0.0, 0.0, 0.0, 0.0, 0.0, 0.0, 0.375, 0.125, 0.375, 0.125, 0.375, 0.1381, 0.375, 0.1436, 0.0, 0.0, 0.0, 0.0, 0.0, 0.0, 0.0, 0.0, 0.0, 0.0, 0.0, 0.0, 0.0, 0.0, 0.0, 0.0, 0.1806, 0.06021, 0.3604, 0.1201, 0.375, 0.125, 0.0, 0.0, 0.0, 0.0, 0.375, 0.1898, 0.375, 0.25, 0.375, 0.25, 0.375, 0.1934, 0.375, 0.1934, 0.375, 0.25, 0.375, 0.25, 0.375, 0.1959, 0.375, 0.1959, 0.375, 0.25, 0.375, 0.25, 0.375, 0.1989, 0.375, 0.1989, 0.375, 0.25, 0.375, 0.25, 0.375, 0.1692, 0.375, 0.1989, 0.375, 0.25, 0.375, 0.1989, 0.375, 0.1692, 0.375, 0.1502, 0.375, 0.1502, 0.375, 0.125, 0.375, 0.125, 0.375, 0.1692, 0.375, 0.25, 0.375, 0.25, 0.375, 0.1692, 0.375, 0.25, 0.375, 0.125, 0.375, 0.1299, 0.375, 0.1898, 0.375, 0.1934, 0.375, 0.1381, 0.375, 0.1381, 0.375, 0.1934, 0.375, 0.1959, 0.375, 0.1436, 0.375, 0.1436, 0.375, 0.1959, 0.375, 0.1989, 0.375, 0.1502, 0.0, 0.0, 0.0, 0.0, 0.0, 0.0, 0.0, 0.0, 0.0, 0.0, 0.0, 0.0, 0.0, 0.0, 0.0, 0.0, 0.0, 0.0, 0.0, 0.0, 0.0, 0.0, 0.0, 0.0, 0.0, 0.0, 0.0, 0.0, 0.0, 0.0, 0.0, 0.0, 0.375, 0.0, 0.375, 0.0, 0.375, 0.04353, 0.375, 0.05387, 0.0, 0.0, 0.0, 0.0, 0.0, 0.0, 0.0, 0.0, 0.0, 0.0, 0.0, 0.0, 0.0, 0.0, 0.0, 0.0, 0.375, 0.0, 0.375, 0.0, 0.375, 0.06167, 0.375, 0.07195, 0.0, 0.0, 0.0, 0.0, 0.0, 0.0, 0.0, 0.0, 0.0, 0.0, 0.0, 0.0, 0.0, 0.0, 0.0, 0.0, 0.375, 0.0, 0.375, 0.0, 0.375, 0.05387, 0.375, 0.06167, 0.0, 0.0, 0.0, 0.0, 0.0, 0.0, 0.0, 0.0, 0.375, 0.04353, 0.375, 0.125, 0.375, 0.125, 0.375, 0.05387, 0.375, 0.05387, 0.375, 0.125, 0.375, 0.125, 0.375, 0.06167, 0.375, 0.06167, 0.375, 0.125, 0.375, 0.125, 0.375, 0.07195, 0.0, 0.0, 0.0, 0.0, 0.0, 0.0, 0.0, 0.0, 0.0, 0.0, 0.0, 0.0, 0.0, 0.0, 0.0, 0.0, 0.0, 0.0, 0.0, 0.0, 0.0, 0.0, 0.0, 0.0, 0.0, 0.0, 0.0, 0.0, 0.375, 0.05387, 0.375, 0.04353, 0.0, 0.0, 0.375, 0.06167, 0.375, 0.05387, 0.0, 0.0, 0.0, 0.0, 0.0, 0.0, 0.375, 0.07195, 0.375, 0.06167, 0.0, 0.0, 0.0, 0.0, 0.375, 0.125, 0.375, 0.04353, 0.0, 0.0, 0.0, 0.0, 0.375, 0.04353, 0.375, 0.05387, 0.0, 0.0, 0.0, 0.0, 0.375, 0.05387, 0.375, 0.06167, 0.0, 0.0, 0.375, 0.06167, 0.375, 0.07195, 0.0, 0.0, 0.0, 0.0, 0.375, 0.125, 0.375, 0.125, 0.0, 0.0, 0.0, 0.0, 0.375, 0.125, 0.375, 0.125, 0.0, 0.0, 0.375, 0.125, 0.375, 0.125, 0.0, 0.0, 0.0, 0.0, 0.0, 0.0, 0.375, 0.125, 0.375, 0.125, 0.0, 0.0, 0.1806, 0.06021, 0.375, 0.1934, 0.0, 0.0, 0.0, 0.0, 0.375, 0.1934, 0.375, 0.1959, 0.0, 0.0, 0.0, 0.0, 0.375, 0.1959, 0.375, 0.1989, 0.0, 0.0, 0.0, 0.0, 0.375, 0.1959, 0.0, 0.0, 0.0, 0.0, 0.375, 0.1989, 0.375, 0.1934, 0.0, 0.0, 0.0, 0.0, 0.375, 0.1959, 0.1806, 0.06021, 0.0, 0.0, 0.0, 0.0, 0.375, 0.1934, 0.375, 0.125, 0.375, 0.125, 0.0, 0.0, 0.0, 0.0, 0.375, 0.125, 0.0, 0.0, 0.0, 0.0, 0.375, 0.125, 0.0, 0.0, 0.375, 0.07195, 0.375, 0.125, 0.375, 0.125, 0.375, 0.125, 0.375, 0.07195, 0.0, 0.0, 0.0, 0.0, 0.0, 0.0, 0.0, 0.0, 0.0, 0.0, 0.0, 0.0, 0.0, 0.0, 0.0, 0.0, 0.0, 0.0, 0.0, 0.0, 0.0, 0.0, 0.0, 0.0, 0.0, 0.0, 0.375, 0.04353, 0.0, 0.0, 0.0, 0.0, 0.0, 0.0, 0.0, 0.0, 0.0, 0.0, 0.0, 0.0, 0.0, 0.0, 0.0, 0.0, 0.0, 0.0, 0.0, 0.0, 0.0, 0.0])
me_cube_001.materials.append(mat_material_001)
me_cube_001.use_remesh_preserve_volume = False
me_cube_001.use_remesh_preserve_attributes = False
me_cube_001.use_mirror_vertex_groups = False
me_cube_001.update()
me_plane = bpy.data.meshes.new('Plane')
me_plane.from_pydata([(0.2, 0.0, 0.0), (0.0, 0.0, 0.0), (0.0, -0.2, 0.0), (0.0, 0.2, 0.0), (-0.2, 0.0, 0.0), (0.0, 0.0, 0.2), (0.0, 0.0, -0.2)], [(1, 4), (1, 0), (1, 3), (2, 1), (1, 5), (1, 6)], [])
_uv = me_plane.uv_layers.new(name='UVMap')
_uv.uv.foreach_set('vector', [])
me_plane.use_remesh_preserve_volume = False
me_plane.use_remesh_preserve_attributes = False
me_plane.use_mirror_vertex_groups = False
me_plane.update()
arm_lowpolygon_male = bpy.data.armatures.new('lowpolygon_male')  # bones are not reproduced
arm_armature = bpy.data.armatures.new('Armature')  # bones are not reproduced

# ---- objects
ob_cube = bpy.data.objects.new('Cube', me_cube)
ob_light = bpy.data.objects.new('Light', light_light)
ob_camera = bpy.data.objects.new('Camera', cam_camera)
ob_human_male = bpy.data.objects.new('human_male', me_cube_001)
ob_lowpoygon_male_sk = bpy.data.objects.new('lowpoygon_male_sk', arm_lowpolygon_male)
ob_shape_ancher = bpy.data.objects.new('Shape_Ancher', me_plane)
ob_armature = bpy.data.objects.new('Armature', arm_armature)

# ---- transforms, parenting, visibility, modifiers, constraints
ob_cube.parent = ob_armature
ob_cube.location = (0.0, 0.0, 0.0)
ob_cube.lock_rotations_4d = False
ob_cube.empty_display_type = 'ARROWS'
ob_cube.lineart.crease_threshold = 0.0
_vg = ob_cube.vertex_groups.new(name='BaseRoot')
_vg = ob_cube.vertex_groups.new(name='Root')
_vg.add([88, 89, 90, 91, 92, 93, 94, 95, 96, 97, 98, 99], 1.0, 'REPLACE')
_vg = ob_cube.vertex_groups.new(name='L_Back_Wheel')
_vg.add([66, 67, 68, 69, 70, 71, 72, 73, 74, 75, 76, 77, 78, 79, 80, 81, 82, 83, 84, 85, 86, 87], 1.0, 'REPLACE')
_vg = ob_cube.vertex_groups.new(name='R_Back_Wheel')
_vg.add([22, 23, 24, 25, 26, 27, 28, 29, 30, 31, 32, 33, 34, 35, 36, 37, 38, 39, 40, 41, 42, 43], 1.0, 'REPLACE')
_vg = ob_cube.vertex_groups.new(name='R_Front_Wheel')
_vg.add([44, 45, 46, 47, 48, 49, 50, 51, 52, 53, 54, 55, 56, 57, 58, 59, 60, 61, 62, 63, 64, 65], 1.0, 'REPLACE')
_vg = ob_cube.vertex_groups.new(name='L_Front_Wheel')
_vg.add([0, 1, 2, 3, 4, 5, 6, 7, 8, 9, 10, 11, 12, 13, 14, 15, 16, 17, 18, 19, 20, 21], 1.0, 'REPLACE')
_m = ob_cube.modifiers.new('Armature', 'ARMATURE')
_m.object = ob_armature
ob_light.location = (4.076, 1.005, 5.904)
ob_light.rotation_euler = (0.6503, 0.05522, 1.866)
ob_light.lock_rotations_4d = False
ob_light.empty_display_type = 'ARROWS'
ob_light.color = (0.0, 0.0, 0.0, 0.0)
ob_light.lineart.crease_threshold = 0.0
ob_camera.location = (7.359, -6.926, 4.958)
ob_camera.rotation_euler = (1.109, 0.0, 0.8149)
ob_camera.lock_rotations_4d = False
ob_camera.empty_display_type = 'ARROWS'
ob_camera.color = (0.0, 0.0, 0.0, 0.0)
ob_camera.display_type = 'WIRE'
ob_camera.lineart.crease_threshold = 0.0
ob_human_male.parent = ob_lowpoygon_male_sk
ob_human_male.location = (0.0, 0.0, 0.0)
ob_human_male.lock_rotations_4d = False
ob_human_male.empty_display_type = 'ARROWS'
ob_human_male.lineart.crease_threshold = 0.0
_vg = ob_human_male.vertex_groups.new(name='BaseRoot')
_vg = ob_human_male.vertex_groups.new(name='Root')
_vg = ob_human_male.vertex_groups.new(name='Hip')
for _i, _w in zip([1, 3, 4, 5, 6, 7, 10, 11, 12, 13, 15, 16, 19, 22, 23, 169, 171, 172, 173, 174, 175, 178, 179, 180, 181, 183, 184, 187, 190, 191, 337, 339, 340, 341, 342, 343, 346], [0.595, 0.2823, 0.08249, 0.1219, 0.7734, 0.7291, 0.03621, 0.2288, 0.08361, 0.1885, 0.362, 0.106, 0.7522, 0.1838, 6.59e-05, 0.595, 0.2823, 0.08249, 0.1219, 0.7734, 0.7291, 0.03621, 0.2288, 0.08361, 0.1885, 0.362, 0.106, 0.7522, 0.1838, 6.589e-05, 0.7845, 0.353, 0.1213, 0.01775, 0.9239, 0.7572, 0.4949]): _vg.add([_i], _w, 'REPLACE')
_vg = ob_human_male.vertex_groups.new(name='Spine01')
for _i, _w in zip([4, 5, 6, 7, 8, 9, 16, 19, 27, 172, 173, 174, 175, 176, 177, 184, 187, 195, 340, 341, 342, 343, 344, 345], [0.8194, 0.6957, 0.09903, 0.1156, 0.08731, 0.03279, 0.7495, 0.104, 0.02803, 0.8194, 0.6957, 0.09903, 0.1156, 0.08731, 0.03279, 0.7495, 0.104, 0.02803, 0.7085, 0.9301, 0.04927, 0.1076, 0.0758, 0.04694]): _vg.add([_i], _w, 'REPLACE')
_vg = ob_human_male.vertex_groups.new(name='Chest')
for _i, _w in zip([0, 4, 8, 9, 27, 93, 94, 95, 96, 97, 107, 108, 109, 168, 172, 176, 177, 195, 261, 262, 263, 264, 265, 275, 276, 277, 336, 340, 341, 344, 345, 347, 348, 351, 354, 356, 358], [0.1164, 0.04864, 0.6335, 0.03739, 0.05248, 0.08012, 0.07639, 0.06401, 0.02209, 0.03267, 0.05705, 0.099, 0.01501, 0.1164, 0.04864, 0.6335, 0.03739, 0.05248, 0.08012, 0.07639, 0.06401, 0.02209, 0.03267, 0.05705, 0.099, 0.01501, 0.7704, 0.02889, 0.005799, 0.3833, 0.895, 0.2551, 0.3301, 0.2121, 0.1452, 0.06863, 0.02245]): _vg.add([_i], _w, 'REPLACE')
_vg = ob_human_male.vertex_groups.new(name='Neck')
for _i, _w in zip([14, 93, 94, 95, 96, 97, 98, 99, 103, 106, 107, 108, 109, 182, 261, 262, 263, 264, 265, 266, 267, 271, 274, 275, 276, 277, 336, 338, 347, 348, 349, 350, 351, 352, 353, 354, 355, 356, 358], [0.05826, 0.3946, 0.4652, 0.2965, 0.2687, 0.1065, 0.07819, 0.01886, 0.3027, 0.07796, 0.0661, 0.1358, 0.02625, 0.05826, 0.3946, 0.4652, 0.2965, 0.2687, 0.1065, 0.07819, 0.01886, 0.3027, 0.07796, 0.0661, 0.1358, 0.02625, 0.0449, 0.09765, 0.2527, 0.2368, 0.7484, 0.7844, 0.2126, 0.4895, 0.2877, 0.1369, 0.08211, 0.06694, 0.03097]): _vg.add([_i], _w, 'REPLACE')
_vg = ob_human_male.vertex_groups.new(name='Head')
for _i, _w in zip([93, 94, 95, 96, 97, 98, 99, 100, 101, 102, 103, 104, 105, 106, 107, 108, 109, 261, 262, 263, 264, 265, 266, 267, 268, 269, 270, 271, 272, 273, 274, 275, 276, 277, 336, 347, 348, 349, 350, 351, 352, 353, 354, 355, 356, 357, 358, 359, 360, 361], [0.1039, 0.2597, 0.528, 0.6319, 0.8127, 0.8819, 0.9325, 0.9603, 0.9678, 0.9782, 0.6455, 0.9851, 0.973, 0.8973, 0.8482, 0.706, 0.9132, 0.1039, 0.2597, 0.528, 0.6319, 0.8127, 0.8819, 0.9325, 0.9603, 0.9678, 0.9782, 0.6455, 0.9851, 0.973, 0.8973, 0.8482, 0.706, 0.9132, 0.01777, 0.3304, 0.2282, 0.04661, 0.136, 0.4592, 0.4613, 0.6641, 0.654, 0.8987, 0.835, 0.9758, 0.906, 0.9854, 0.9682, 0.9825]): _vg.add([_i], _w, 'REPLACE')
_vg = ob_human_male.vertex_groups.new(name='L_Shoulder')
for _i, _w in zip([0, 2, 8, 9, 14, 16, 24, 25, 27, 93, 94, 95, 96, 108, 170, 261, 262, 336, 338, 344, 347, 348, 349, 350, 351, 354], [0.734, 0.7582, 0.2083, 0.08484, 0.8329, 0.05732, 0.1235, 0.1308, 0.6678, 0.3461, 0.1486, 0.07811, 0.03308, 0.01248, 0.01018, 0.03275, 0.01785, 0.06182, 0.4106, 0.06344, 0.07316, 0.092, 0.08736, 0.01087, 0.05272, 0.008163]): _vg.add([_i], _w, 'REPLACE')
_vg = ob_human_male.vertex_groups.new(name='L_Arm')
for _i, _w in zip([0, 2, 8, 14, 17, 18, 20, 21, 24, 25, 26, 27, 93], [0.1141, 0.1085, 0.03609, 0.06665, 0.8984, 0.1239, 0.4974, 0.8468, 0.8289, 0.8356, 0.9776, 0.1779, 0.002901]): _vg.add([_i], _w, 'REPLACE')
_vg = ob_human_male.vertex_groups.new(name='L_Elbow')
for _i, _w in zip([17, 18, 20, 21, 46, 47, 48, 49, 62, 63, 64, 65, 67, 76, 79], [0.09055, 0.8757, 0.5024, 0.149, 0.9816, 0.9723, 0.968, 0.5813, 0.03846, 0.009137, 0.3159, 0.0614, 0.1728, 0.08159, 0.05251]): _vg.add([_i], _w, 'REPLACE')
_vg = ob_human_male.vertex_groups.new(name='L_Hand')
for _i, _w in zip([47, 48, 49, 62, 63, 64, 65, 66, 67, 68, 69, 70, 71, 72, 75, 76, 77, 78, 79, 80, 118, 127, 129, 138, 141, 144, 145, 146, 148, 149, 153, 154, 156, 157, 158, 159, 163, 165, 166, 167], [0.005614, 0.003459, 0.3825, 0.8877, 0.948, 0.5062, 0.1181, 0.1006, 0.604, 0.7968, 0.03641, 0.03711, 0.06353, 0.2239, 0.9127, 0.502, 0.9037, 0.1251, 0.5307, 0.136, 0.8804, 0.06172, 0.07839, 0.1814, 0.1183, 0.06814, 0.01159, 0.005146, 0.03177, 0.002089, 0.06867, 0.00514, 0.05107, 0.1799, 0.02066, 0.0703, 0.3708, 0.1104, 0.05072, 0.007019]): _vg.add([_i], _w, 'REPLACE')
_vg = ob_human_male.vertex_groups.new(name='L_Finger_Index_01')
for _i, _w in zip([70, 71, 78, 80, 110, 111, 129, 138], [0.5431, 0.5291, 0.03796, 0.006748, 0.04623, 0.01377, 0.09357, 0.09959]): _vg.add([_i], _w, 'REPLACE')
_vg = ob_human_male.vertex_groups.new(name='L_Finger_Index_02')
for _i, _w in zip([70, 71, 73, 74, 110, 111, 113, 115, 116, 119, 123, 124, 125, 129, 138], [0.1191, 0.106, 0.07189, 0.1904, 0.8896, 0.936, 0.8717, 0.8449, 0.1345, 0.9556, 0.7591, 0.8761, 0.1096, 0.09401, 0.0722]): _vg.add([_i], _w, 'REPLACE')
_vg = ob_human_male.vertex_groups.new(name='L_Finger_Index_03')
for _i, _w in zip([73, 74, 113, 115, 116, 117, 123, 125], [0.9275, 0.8076, 0.1179, 0.1504, 0.8642, 0.9967, 0.2294, 0.8889]): _vg.add([_i], _w, 'REPLACE')
_vg = ob_human_male.vertex_groups.new(name='L_Thumb01')
for _i, _w in zip([49, 62, 65, 66, 70, 71, 77, 78, 80, 81, 82, 83, 84, 85, 86, 87, 88, 118, 138], [0.02054, 0.05104, 0.811, 0.8746, 0.07959, 0.09609, 0.02469, 0.7764, 0.7966, 0.9403, 0.962, 0.9685, 0.9198, 0.08251, 0.007325, 0.02018, 0.06311, 0.06128, 0.02814]): _vg.add([_i], _w, 'REPLACE')
_vg = ob_human_male.vertex_groups.new(name='L_Thumb02')
for _i, _w in zip([81, 84, 85, 86, 87, 88, 89, 92], [0.03712, 0.05563, 0.7297, 0.09088, 0.115, 0.7668, 0.05518, 0.008034]): _vg.add([_i], _w, 'REPLACE')
_vg = ob_human_male.vertex_groups.new(name='L_Thumb03')
for _i, _w in zip([82, 85, 86, 87, 88, 89, 90, 91, 92], [0.003565, 0.1866, 0.8803, 0.8494, 0.1694, 0.9376, 0.9969, 0.9827, 0.9677]): _vg.add([_i], _w, 'REPLACE')
_vg = ob_human_male.vertex_groups.new(name='L_Finger_Middle_01')
for _i, _w in zip([68, 69, 70, 71, 78, 110, 112, 114, 118, 120, 124, 127, 129, 132, 134, 135, 137, 138, 139], [0.05108, 0.1001, 0.1917, 0.1854, 0.014, 0.00636, 0.1438, 0.02593, 0.02073, 0.856, 0.05587, 0.1084, 0.6389, 0.1248, 0.02547, 0.1701, 0.01281, 0.5583, 0.58]): _vg.add([_i], _w, 'REPLACE')
_vg = ob_human_male.vertex_groups.new(name='L_Finger_Middle_02')
for _i, _w in zip([68, 112, 114, 126, 127, 128, 129, 130, 131, 132, 133, 134, 135, 136, 137, 139, 140], [0.002386, 0.6879, 0.7913, 0.04621, 0.7902, 0.9205, 0.05232, 0.9424, 0.05423, 0.8424, 0.0477, 0.7924, 0.6931, 0.0758, 0.9206, 0.3647, 0.07312]): _vg.add([_i], _w, 'REPLACE')
_vg = ob_human_male.vertex_groups.new(name='L_Finger_Middle_03')
for _i, _w in zip([112, 114, 126, 128, 130, 131, 133, 134, 135, 136, 137, 140], [0.01726, 0.1421, 0.9483, 0.05514, 0.0312, 0.9441, 0.9475, 0.1425, 0.01294, 0.9208, 0.03608, 0.924]): _vg.add([_i], _w, 'REPLACE')
_vg = ob_human_male.vertex_groups.new(name='L_Finger_Ring_01')
for _i, _w in zip([67, 68, 69, 72, 75, 76, 79, 112, 114, 120, 134, 135, 141, 144, 145, 146, 147, 148, 149, 150, 153, 154, 155, 156, 157, 158, 159, 160, 163, 165, 166, 167], [0.01273, 0.06484, 0.82, 0.2234, 0.0425, 0.07698, 0.086, 0.1402, 0.007911, 0.09535, 0.005146, 0.1066, 0.3055, 0.1168, 0.09526, 0.0604, 0.03063, 0.2325, 0.9142, 0.08109, 0.128, 0.06701, 0.01205, 0.1582, 0.1163, 0.05675, 0.06603, 0.02517, 0.2494, 0.1198, 0.05276, 0.01612]): _vg.add([_i], _w, 'REPLACE')
_vg = ob_human_male.vertex_groups.new(name='L_Finger_Ring_02')
for _i, _w in zip([155, 156, 157, 158, 159, 160, 161, 162, 163, 164, 165, 166, 167], [0.5603, 0.7236, 0.609, 0.7897, 0.7319, 0.9351, 0.9457, 0.5412, 0.05861, 0.4358, 0.6777, 0.779, 0.5385]): _vg.add([_i], _w, 'REPLACE')
_vg = ob_human_male.vertex_groups.new(name='L_Finger_Ring_03')
for _i, _w in zip([121, 122, 155, 156, 157, 158, 159, 161, 162, 164, 165, 166, 167], [1.0, 1.0, 0.3752, 0.01605, 0.03338, 0.1017, 0.1061, 0.0104, 0.4089, 0.5132, 0.02248, 0.09555, 0.3883]): _vg.add([_i], _w, 'REPLACE')
_vg = ob_human_male.vertex_groups.new(name='L_Finger_Pinky_01')
for _i, _w in zip([64, 67, 72, 76, 79, 141, 144, 145, 146, 148, 153, 154, 163], [0.1122, 0.1147, 0.1919, 0.2326, 0.1584, 0.3579, 0.0686, 0.04518, 0.05365, 0.02664, 0.02463, 0.0109, 0.05633]): _vg.add([_i], _w, 'REPLACE')
_vg = ob_human_male.vertex_groups.new(name='L_Finger_Pinky_02')
for _i, _w in zip([67, 72, 76, 79, 141, 142, 143, 144, 145, 146, 147, 148, 150, 152, 153, 154, 163], [0.02795, 0.234, 0.06687, 0.1146, 0.1401, 0.02904, 0.1285, 0.4419, 0.6207, 0.2404, 0.1648, 0.4167, 0.2111, 0.06828, 0.535, 0.2392, 0.178]): _vg.add([_i], _w, 'REPLACE')
_vg = ob_human_male.vertex_groups.new(name='L_Finger_Pinky_03')
for _i, _w in zip([72, 141, 142, 143, 144, 145, 146, 147, 148, 150, 151, 152, 153, 154, 163], [0.07003, 0.04157, 0.9472, 0.8375, 0.2857, 0.1964, 0.61, 0.756, 0.2572, 0.6553, 0.9647, 0.9036, 0.2108, 0.6275, 0.0263]): _vg.add([_i], _w, 'REPLACE')
_vg = ob_human_male.vertex_groups.new(name='R_Shoulder')
for _i, _w in zip([2, 93, 94, 168, 170, 176, 177, 182, 184, 192, 193, 195, 261, 262, 263, 264, 276, 336, 338, 344, 347, 348, 349, 350, 351, 354], [0.01018, 0.03275, 0.01785, 0.734, 0.7582, 0.2083, 0.08484, 0.8329, 0.05732, 0.1235, 0.1308, 0.6678, 0.3461, 0.1486, 0.07811, 0.03308, 0.01248, 0.06182, 0.4106, 0.06344, 0.07316, 0.092, 0.08736, 0.01087, 0.05272, 0.008163]): _vg.add([_i], _w, 'REPLACE')
_vg = ob_human_male.vertex_groups.new(name='R_Arm')
for _i, _w in zip([168, 170, 176, 182, 185, 186, 188, 189, 192, 193, 194, 195, 261], [0.1141, 0.1085, 0.03609, 0.06665, 0.8984, 0.1239, 0.4974, 0.8468, 0.8289, 0.8356, 0.9776, 0.1779, 0.002901]): _vg.add([_i], _w, 'REPLACE')
_vg = ob_human_male.vertex_groups.new(name='R_Elbow')
for _i, _w in zip([185, 186, 188, 189, 214, 215, 216, 217, 230, 231, 232, 233, 235, 244, 247], [0.09055, 0.8757, 0.5024, 0.149, 0.9816, 0.9723, 0.968, 0.5813, 0.03846, 0.009137, 0.3159, 0.0614, 0.1728, 0.08159, 0.05251]): _vg.add([_i], _w, 'REPLACE')
_vg = ob_human_male.vertex_groups.new(name='R_Hand')
for _i, _w in zip([215, 216, 217, 230, 231, 232, 233, 234, 235, 236, 237, 238, 239, 240, 243, 244, 245, 246, 247, 248, 286, 295, 297, 306, 309, 312, 313, 314, 316, 317, 321, 322, 324, 325, 326, 327, 331, 333, 334, 335], [0.005614, 0.003459, 0.3825, 0.8877, 0.948, 0.5062, 0.1181, 0.1006, 0.604, 0.7968, 0.03641, 0.03711, 0.06353, 0.2239, 0.9127, 0.502, 0.9037, 0.1251, 0.5307, 0.136, 0.8804, 0.06172, 0.07839, 0.1814, 0.1183, 0.06814, 0.01159, 0.005146, 0.03177, 0.002089, 0.06867, 0.00514, 0.05107, 0.1799, 0.02066, 0.0703, 0.3708, 0.1104, 0.05072, 0.007019]): _vg.add([_i], _w, 'REPLACE')
_vg = ob_human_male.vertex_groups.new(name='R_Thumb01')
for _i, _w in zip([217, 230, 233, 234, 238, 239, 245, 246, 248, 249, 250, 251, 252, 253, 254, 255, 256, 286, 306], [0.02054, 0.05104, 0.811, 0.8746, 0.07959, 0.09609, 0.02469, 0.7764, 0.7966, 0.9403, 0.962, 0.9685, 0.9198, 0.08251, 0.007325, 0.02018, 0.06311, 0.06128, 0.02814]): _vg.add([_i], _w, 'REPLACE')
_vg = ob_human_male.vertex_groups.new(name='R_Thumb02')
for _i, _w in zip([249, 252, 253, 254, 255, 256, 257, 260], [0.03712, 0.05563, 0.7297, 0.09088, 0.115, 0.7668, 0.05518, 0.008034]): _vg.add([_i], _w, 'REPLACE')
_vg = ob_human_male.vertex_groups.new(name='R_Thumb03')
for _i, _w in zip([250, 253, 254, 255, 256, 257, 258, 259, 260], [0.003565, 0.1866, 0.8803, 0.8494, 0.1694, 0.9376, 0.9969, 0.9827, 0.9677]): _vg.add([_i], _w, 'REPLACE')
_vg = ob_human_male.vertex_groups.new(name='R_Finger_Index_01')
for _i, _w in zip([238, 239, 246, 248, 278, 279, 297, 306], [0.5431, 0.5291, 0.03796, 0.006748, 0.04623, 0.01377, 0.09357, 0.09959]): _vg.add([_i], _w, 'REPLACE')
_vg = ob_human_male.vertex_groups.new(name='R_Finger_Index_02')
for _i, _w in zip([238, 239, 241, 242, 278, 279, 281, 283, 284, 287, 291, 292, 293, 297, 306], [0.1191, 0.106, 0.07189, 0.1904, 0.8896, 0.936, 0.8717, 0.8449, 0.1345, 0.9556, 0.7591, 0.8761, 0.1096, 0.09401, 0.0722]): _vg.add([_i], _w, 'REPLACE')
_vg = ob_human_male.vertex_groups.new(name='R_Finger_Index_03')
for _i, _w in zip([241, 242, 281, 283, 284, 285, 291, 293], [0.9275, 0.8076, 0.1179, 0.1504, 0.8642, 0.9967, 0.2294, 0.8889]): _vg.add([_i], _w, 'REPLACE')
_vg = ob_human_male.vertex_groups.new(name='R_Finger_Middle_01')
for _i, _w in zip([236, 237, 238, 239, 246, 278, 280, 282, 286, 288, 292, 295, 297, 300, 302, 303, 305, 306, 307], [0.05108, 0.1001, 0.1917, 0.1854, 0.014, 0.00636, 0.1438, 0.02591, 0.02073, 0.856, 0.05587, 0.1084, 0.6389, 0.1248, 0.02544, 0.1701, 0.01281, 0.5583, 0.58]): _vg.add([_i], _w, 'REPLACE')
_vg = ob_human_male.vertex_groups.new(name='R_Finger_Middle_02')
for _i, _w in zip([236, 280, 282, 294, 295, 296, 297, 298, 299, 300, 301, 302, 303, 304, 305, 307, 308], [0.002386, 0.6878, 0.7909, 0.04146, 0.7902, 0.9204, 0.05232, 0.9423, 0.05321, 0.8424, 0.0416, 0.7921, 0.6931, 0.07392, 0.9205, 0.3647, 0.07163]): _vg.add([_i], _w, 'REPLACE')
_vg = ob_human_male.vertex_groups.new(name='R_Finger_Middle_03')
for _i, _w in zip([280, 282, 294, 296, 298, 299, 301, 302, 303, 304, 305, 308], [0.01743, 0.1425, 0.9509, 0.05526, 0.03131, 0.9451, 0.9507, 0.1429, 0.01311, 0.9227, 0.03624, 0.9256]): _vg.add([_i], _w, 'REPLACE')
_vg = ob_human_male.vertex_groups.new(name='R_Finger_Ring_01')
for _i, _w in zip([235, 236, 237, 240, 243, 244, 247, 280, 282, 288, 302, 303, 309, 312, 313, 314, 315, 316, 317, 318, 321, 322, 323, 324, 325, 326, 327, 328, 331, 333, 334, 335], [0.01273, 0.06484, 0.82, 0.2234, 0.0425, 0.07698, 0.086, 0.1402, 0.007895, 0.09535, 0.005129, 0.1066, 0.3055, 0.1168, 0.09526, 0.0604, 0.03063, 0.2325, 0.9142, 0.08109, 0.128, 0.06701, 0.01205, 0.1582, 0.1163, 0.05675, 0.06603, 0.02517, 0.2494, 0.1198, 0.05276, 0.01612]): _vg.add([_i], _w, 'REPLACE')
_vg = ob_human_male.vertex_groups.new(name='R_Finger_Ring_02')
for _i, _w in zip([323, 324, 325, 326, 327, 328, 329, 330, 331, 332, 333, 334, 335], [0.5603, 0.7236, 0.609, 0.7897, 0.7319, 0.9351, 0.9457, 0.5412, 0.05861, 0.4358, 0.6777, 0.779, 0.5385]): _vg.add([_i], _w, 'REPLACE')
_vg = ob_human_male.vertex_groups.new(name='R_Finger_Ring_03')
for _i, _w in zip([289, 290, 323, 324, 325, 326, 327, 329, 330, 332, 333, 334, 335], [1.0, 1.0, 0.3752, 0.01605, 0.03338, 0.1017, 0.1061, 0.0104, 0.4089, 0.5132, 0.02248, 0.09555, 0.3883]): _vg.add([_i], _w, 'REPLACE')
_vg = ob_human_male.vertex_groups.new(name='R_Finger_Pinky_01')
for _i, _w in zip([232, 235, 240, 244, 247, 309, 312, 313, 314, 316, 321, 322, 331], [0.1122, 0.1147, 0.1919, 0.2326, 0.1584, 0.3579, 0.0686, 0.04518, 0.05365, 0.02664, 0.02463, 0.0109, 0.05633]): _vg.add([_i], _w, 'REPLACE')
_vg = ob_human_male.vertex_groups.new(name='R_Finger_Pinky_02')
for _i, _w in zip([235, 240, 244, 247, 309, 310, 311, 312, 313, 314, 315, 316, 318, 320, 321, 322, 331], [0.02795, 0.234, 0.06687, 0.1146, 0.1401, 0.02904, 0.1285, 0.4419, 0.6207, 0.2404, 0.1648, 0.4167, 0.2111, 0.06828, 0.535, 0.2392, 0.178]): _vg.add([_i], _w, 'REPLACE')
_vg = ob_human_male.vertex_groups.new(name='R_Finger_Pinky_03')
for _i, _w in zip([240, 309, 310, 311, 312, 313, 314, 315, 316, 318, 319, 320, 321, 322, 331], [0.07003, 0.04157, 0.9472, 0.8375, 0.2857, 0.1964, 0.61, 0.756, 0.2572, 0.6553, 0.9647, 0.9036, 0.2108, 0.6275, 0.0263]): _vg.add([_i], _w, 'REPLACE')
_vg = ob_human_male.vertex_groups.new(name='L_Breast')
for _i, _w in zip([2, 5, 9, 16, 27, 340, 344], [0.06603, 0.09188, 0.7727, 0.01348, 0.05115, 0.03157, 0.189]): _vg.add([_i], _w, 'REPLACE')
_vg = ob_human_male.vertex_groups.new(name='R_Breast')
for _i, _w in zip([170, 173, 177, 184, 195, 340, 344], [0.06603, 0.09188, 0.7727, 0.01348, 0.05115, 0.03157, 0.189]): _vg.add([_i], _w, 'REPLACE')
_vg = ob_human_male.vertex_groups.new(name='L_Leg')
for _i, _w in zip([1, 3, 6, 7, 10, 11, 12, 13, 15, 19, 22, 23, 28, 29, 30, 31, 32, 33, 169, 171, 175, 179, 181, 183, 190, 337, 339, 343, 346], [0.3432, 0.5688, 0.1145, 0.1036, 0.9509, 0.7376, 0.8854, 0.7119, 0.5136, 0.1215, 0.7574, 0.9696, 0.9879, 0.9861, 0.9979, 0.9932, 0.99, 0.9943, 0.05818, 0.1367, 0.003773, 0.01336, 0.09523, 0.1211, 0.05645, 0.1073, 0.3175, 0.0561, 0.2509]): _vg.add([_i], _w, 'REPLACE')
_vg = ob_human_male.vertex_groups.new(name='L_Knee')
for _i, _w in zip([34, 35, 36, 37, 38, 39, 40, 41, 43, 44, 45, 56, 59, 60, 61], [0.9761, 0.9778, 0.9674, 0.9638, 0.9764, 0.9684, 0.4383, 0.3973, 0.148, 0.2401, 0.1683, 0.005075, 0.05078, 0.008442, 0.1103]): _vg.add([_i], _w, 'REPLACE')
_vg = ob_human_male.vertex_groups.new(name='L_Foot')
for _i, _w in zip([36, 37, 39, 40, 41, 42, 43, 44, 45, 50, 51, 52, 53, 54, 55, 56, 57, 58, 59, 60, 61], [0.00325, 0.008508, 0.005184, 0.5601, 0.5997, 0.9602, 0.84, 0.7541, 0.8274, 0.000156, 0.08455, 0.6734, 0.02687, 0.08143, 0.5138, 0.9456, 0.9653, 0.9462, 0.9479, 0.9592, 0.8556]): _vg.add([_i], _w, 'REPLACE')
_vg = ob_human_male.vertex_groups.new(name='L_Toe')
for _i, _w in zip([50, 51, 52, 53, 54, 55, 56, 57, 58, 61], [0.9747, 0.9101, 0.3205, 0.9617, 0.9215, 0.484, 0.003574, 0.01077, 0.07532, 0.0167]): _vg.add([_i], _w, 'REPLACE')
_vg = ob_human_male.vertex_groups.new(name='R_Leg')
for _i, _w in zip([1, 3, 7, 11, 13, 15, 22, 169, 171, 174, 175, 178, 179, 180, 181, 183, 187, 190, 191, 196, 197, 198, 199, 200, 201, 337, 339, 343, 346], [0.05818, 0.1367, 0.003773, 0.01336, 0.09523, 0.1211, 0.05645, 0.3432, 0.5688, 0.1145, 0.1036, 0.9509, 0.7376, 0.8854, 0.7119, 0.5136, 0.1215, 0.7574, 0.9696, 0.9879, 0.9861, 0.9979, 0.9932, 0.99, 0.9943, 0.1073, 0.3175, 0.0561, 0.2509]): _vg.add([_i], _w, 'REPLACE')
_vg = ob_human_male.vertex_groups.new(name='R_Knee')
for _i, _w in zip([202, 203, 204, 205, 206, 207, 208, 209, 211, 212, 213, 224, 227, 228, 229], [0.9761, 0.9778, 0.9674, 0.9638, 0.9764, 0.9684, 0.4383, 0.3973, 0.148, 0.2401, 0.1683, 0.005075, 0.05078, 0.008442, 0.1103]): _vg.add([_i], _w, 'REPLACE')
_vg = ob_human_male.vertex_groups.new(name='R_Foot')
for _i, _w in zip([204, 205, 207, 208, 209, 210, 211, 212, 213, 218, 219, 220, 221, 222, 223, 224, 225, 226, 227, 228, 229], [0.00325, 0.008508, 0.005184, 0.5601, 0.5997, 0.9602, 0.84, 0.7541, 0.8274, 0.000156, 0.08455, 0.6734, 0.02687, 0.08143, 0.5138, 0.9456, 0.9653, 0.9462, 0.9479, 0.9592, 0.8556]): _vg.add([_i], _w, 'REPLACE')
_vg = ob_human_male.vertex_groups.new(name='R_Toe')
for _i, _w in zip([218, 219, 220, 221, 222, 223, 224, 225, 226, 229], [0.9747, 0.9101, 0.3205, 0.9617, 0.9215, 0.484, 0.003574, 0.01077, 0.07532, 0.0167]): _vg.add([_i], _w, 'REPLACE')
_m = ob_human_male.modifiers.new('Armature', 'ARMATURE')
_m.object = ob_lowpoygon_male_sk
ob_lowpoygon_male_sk.location = (0.0, 0.0, 0.0)
ob_lowpoygon_male_sk.lineart.crease_threshold = 0.0
ob_shape_ancher.location = (0.0, 0.0, 0.0)
ob_shape_ancher.lineart.crease_threshold = 0.0
ob_armature.location = (0.0, 0.0, 0.0)
ob_armature.lineart.crease_threshold = 0.0

# ---- collection membership
col_collection.objects.link(ob_cube)
col_collection.objects.link(ob_light)
col_collection.objects.link(ob_camera)
col_collection.objects.link(ob_human_male)
col_collection.objects.link(ob_lowpoygon_male_sk)
col_collection.objects.link(ob_shape_ancher)
col_collection.objects.link(ob_armature)

# ---- scene / render settings (as saved in the file)
scene.camera = ob_camera
scene.frame_start = 1; scene.frame_end = 250; scene.frame_set(1)
scene.render.engine = 'BLENDER_EEVEE_NEXT'
scene.cycles.use_denoising = False
scene.cycles.samples = 128
scene.cycles.sampling_pattern = 'TABULATED_SOBOL'
scene.cycles.use_adaptive_sampling = False
scene.cycles.use_light_tree = False
scene.view_settings.view_transform = 'Filmic'
bpy.context.view_layer.update()
